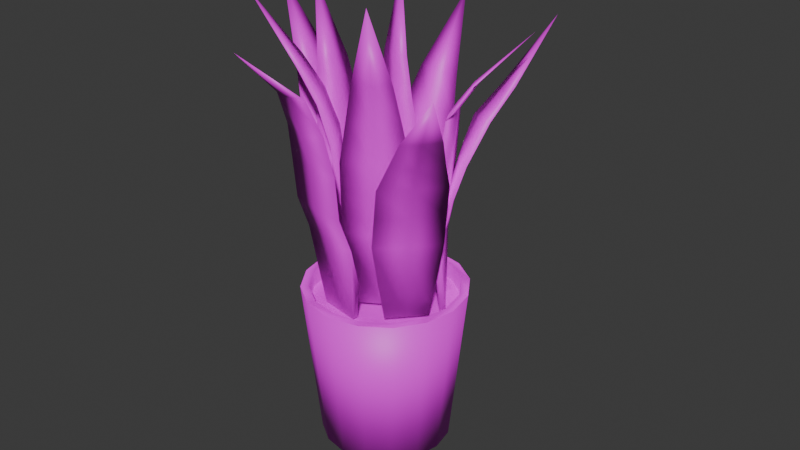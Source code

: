 # Source: Pot01.blend  (saved by Blender 4.5.90; exported with 4.5.12 LTS)
import bpy
from mathutils import Matrix  # noqa: F401  (used for matrix-valued properties, if any)

bpy.ops.wm.read_factory_settings(use_empty=True)
scene = bpy.context.scene
scene.name = 'Scene'

# ---- collections
col_collection = bpy.data.collections.new('Collection'); scene.collection.children.link(col_collection)

# ---- images (referenced by path relative to the original .blend; pixels are not part of the script)
import os
ASSET_DIR = os.environ.get("B2B_ASSET_DIR", "")  # directory of the original .blend (textures are referenced by path, not embedded)
HERE = os.path.dirname(os.path.abspath(__file__))  # packed textures are extracted next to this script under _unpacked/

def load_image(name, relpath, width, height, colorspace="sRGB"):
    """Load a texture the original file referenced (path relative to the .blend, or extracted next to this script)."""
    p = next((c for c in (os.path.join(HERE, relpath), os.path.join(ASSET_DIR, relpath)) if relpath and os.path.exists(c)), "")
    if p:
        img = bpy.data.images.load(p, check_existing=True)
        img.name = name
    else:  # same state as the original file: an image datablock whose file is absent (Cycles renders it pink)
        img = bpy.data.images.new(name, width, height)
        img.source = "FILE"
        img.filepath = "//" + (relpath or name)
    img.colorspace_settings.name = colorspace
    return img
img_atlas_v2_png = load_image('Atlas_v2.png', 'Atlas_v2.png', 1024, 1024, 'sRGB')
img_soiltexture_png_001 = load_image('SoilTexture.png.001', 'SoilTexture.png', 1024, 1024, 'Non-Color')

# ---- materials (node trees are filled in below, after node groups)
mat_snakeplant_leaf = bpy.data.materials.new('SnakePlant_leaf')
mat_snakeplant_leaf.roughness = 0.5
mat_flowerpot = bpy.data.materials.new('Flowerpot')
mat_flowerpot.roughness = 0.5
mat_soil = bpy.data.materials.new('Soil')
mat_soil.use_transparency_overlap = False
mat_soil.show_transparent_back = False
mat_soil.roughness = 0.5
mat_soil.specular_intensity = 0.0

# ---- material node trees
mat_snakeplant_leaf.use_nodes = True; mat_snakeplant_leaf.node_tree.nodes.clear()
_N = mat_snakeplant_leaf.node_tree.nodes; _L = mat_snakeplant_leaf.node_tree.links
n0 = _N.new('ShaderNodeBsdfPrincipled'); n0.name = 'Principled BSDF'; n0.location = (-200, 100)
n0.inputs[27].default_value = (0.0, 0.0, 0.0, 1.0)
n0.inputs[28].default_value = 1.0
n1 = _N.new('ShaderNodeOutputMaterial'); n1.name = 'Material Output'; n1.location = (200, 100)
n2 = _N.new('ShaderNodeNormalMap'); n2.name = 'Normal Map'; n2.location = (-600, -600)
n2.label = 'Normal/Map'
n2.inputs[0].default_value = 0.0
n3 = _N.new('ShaderNodeTexImage'); n3.name = 'Image Texture'; n3.location = (-600, 300)
n3.image = img_atlas_v2_png
_L.new(n0.outputs[0], n1.inputs[0])
_L.new(n2.outputs[0], n0.inputs[5])
_L.new(n3.outputs[0], n0.inputs[0])
n1.is_active_output = True
mat_flowerpot.use_nodes = True; mat_flowerpot.node_tree.nodes.clear()
_N = mat_flowerpot.node_tree.nodes; _L = mat_flowerpot.node_tree.links
n0 = _N.new('ShaderNodeBsdfPrincipled'); n0.name = 'Principled BSDF'; n0.location = (-200, 100)
n0.inputs[27].default_value = (0.0, 0.0, 0.0, 1.0)
n0.inputs[28].default_value = 1.0
n1 = _N.new('ShaderNodeOutputMaterial'); n1.name = 'Material Output'; n1.location = (200, 100)
n2 = _N.new('ShaderNodeNormalMap'); n2.name = 'Normal Map'; n2.location = (-600, -600)
n2.label = 'Normal/Map'
n2.inputs[0].default_value = 0.0
n3 = _N.new('ShaderNodeTexImage'); n3.name = 'Image Texture'; n3.location = (-600, 300)
n3.image = img_atlas_v2_png
_L.new(n0.outputs[0], n1.inputs[0])
_L.new(n2.outputs[0], n0.inputs[5])
_L.new(n3.outputs[0], n0.inputs[0])
n1.is_active_output = True
mat_soil.use_nodes = True; mat_soil.node_tree.nodes.clear()
_N = mat_soil.node_tree.nodes; _L = mat_soil.node_tree.links
n0 = _N.new('ShaderNodeBsdfPrincipled'); n0.name = 'Principled BSDF'; n0.location = (-200, 100)
n0.inputs[13].default_value = 0.0
n0.inputs[27].default_value = (0.0, 0.0, 0.0, 1.0)
n0.inputs[28].default_value = 1.0
n1 = _N.new('ShaderNodeOutputMaterial'); n1.name = 'Material Output'; n1.location = (200, 100)
n2 = _N.new('ShaderNodeNormalMap'); n2.name = 'Normal Map'; n2.location = (-600, -600)
n2.label = 'Normal/Map'
n2.inputs[0].default_value = 0.0
n3 = _N.new('ShaderNodeTexImage'); n3.name = 'Image Texture'; n3.location = (-600, 300)
n3.image = img_atlas_v2_png
n4 = _N.new('ShaderNodeTexImage'); n4.name = 'Image Texture.001'; n4.location = (-600, -300)
n4.image = img_soiltexture_png_001
_L.new(n0.outputs[0], n1.inputs[0])
_L.new(n3.outputs[0], n0.inputs[0])
n1.is_active_output = True

# ---- world
world_world = bpy.data.worlds.new('World'); scene.world = world_world
world_world.use_nodes = True; world_world.node_tree.nodes.clear()
_N = world_world.node_tree.nodes; _L = world_world.node_tree.links
n0 = _N.new('ShaderNodeOutputWorld'); n0.name = 'World Output'; n0.location = (200, 100)
n1 = _N.new('ShaderNodeBackground'); n1.name = 'Background'; n1.location = (-200, 100)
n1.inputs[0].default_value = (0.05088, 0.05088, 0.05088, 1.0)
_L.new(n1.outputs[0], n0.inputs[0])
n0.is_active_output = True
world_world.color = (0.05088, 0.05088, 0.05088)
world_world.sun_shadow_jitter_overblur = 0.0

# ---- meshes
me_cube_010 = bpy.data.meshes.new('Cube.010')
me_cube_010.from_pydata([(-0.06426, -0.4542, 0.008661), (0.007894, 0.4209, 0.2943), (-0.06426, -0.4542, -0.008661), (0.06426, -0.4542, 0.008661), (0.06426, -0.4542, -0.008661), (-0.1013, -0.2126, 0.03356), (-0.09824, 0.017, 0.07999), (-0.05242, 0.2322, 0.1707), (0.05701, 0.2322, 0.1707), (0.09461, 0.01735, 0.07859), (0.09868, -0.2126, 0.03358), (2.794e-09, -0.4542, -0.008661), (2.235e-09, -0.4542, 0.008661), (-0.001317, -0.2126, 0.04604), (-0.001726, 0.01621, 0.09129), (0.00228, 0.2322, 0.178), (-0.001332, -0.2128, 0.02046), (-0.001919, 0.0183, 0.06538), (0.002271, 0.2324, 0.1631), (-0.07599, 0.1301, 0.1158), (0.07514, 0.1305, 0.115), (-0.0005591, 0.1315, 0.1058), (-0.0003653, 0.1296, 0.125), (-0.09904, -0.1087, 0.07001), (0.09739, -0.1087, 0.06999), (-0.0008306, -0.1087, 0.0558), (-0.0008281, -0.1087, 0.08226), (-6.199e-05, -0.3368, -0.009719), (-0.08218, -0.3369, -0.002681), (0.08208, -0.3369, -0.002681)], [], [(8, 1, 15), (7, 15, 1), (11, 4, 3, 12), (12, 13, 5, 0), (26, 14, 6, 23), (22, 15, 7, 19), (4, 29, 10, 3), (27, 16, 10, 29), (25, 17, 9, 24), (21, 18, 8, 20), (0, 5, 28, 2), (19, 7, 18, 21), (23, 6, 17, 25), (28, 5, 16, 27), (20, 8, 15, 22), (24, 9, 14, 26), (3, 10, 13, 12), (2, 11, 12, 0), (8, 18, 1), (1, 18, 7), (9, 20, 22, 14), (6, 19, 21, 17), (17, 21, 20, 9), (14, 22, 19, 6), (10, 24, 26, 13), (5, 23, 25, 16), (16, 25, 24, 10), (13, 26, 23, 5), (2, 28, 27, 11), (11, 27, 29, 4)])
me_cube_010.polygons.foreach_set('use_smooth', [True] * 30)
_uv = me_cube_010.uv_layers.new(name='UVMap')
_uv.uv.foreach_set('vector', [0.7039, 0.1308, 0.6809, 0.1523, 0.6872, 0.1278, 0.6666, 0.1267, 0.6872, 0.1278, 0.6809, 0.1523, 0.717, 0.02823, 0.717, 0.02947, 0.7094, 0.02947, 0.7094, 0.02823, 0.698, 0.02569, 0.6955, 0.05721, 0.6561, 0.05635, 0.6722, 0.02507, 0.6924, 0.07598, 0.69, 0.09448, 0.6398, 0.09229, 0.6443, 0.07565, 0.6892, 0.1103, 0.6872, 0.1278, 0.6666, 0.1267, 0.6505, 0.1099, 0.717, 0.02947, 0.7149, 0.02981, 0.7127, 0.03016, 0.7094, 0.02947, 0.6967, 0.04145, 0.6955, 0.0572, 0.6561, 0.05642, 0.6641, 0.04075, 0.6924, 0.07597, 0.69, 0.09447, 0.6397, 0.09236, 0.6443, 0.07572, 0.6892, 0.1102, 0.6872, 0.1278, 0.6666, 0.1268, 0.6505, 0.11, 0.7094, 0.027, 0.7127, 0.02631, 0.7149, 0.02665, 0.717, 0.027, 0.7234, 0.1141, 0.7039, 0.1308, 0.6872, 0.1278, 0.6892, 0.1102, 0.7443, 0.07615, 0.7417, 0.09503, 0.69, 0.09447, 0.6924, 0.07597, 0.7295, 0.04266, 0.736, 0.05874, 0.6955, 0.0572, 0.6967, 0.04145, 0.7234, 0.114, 0.7039, 0.1308, 0.6872, 0.1278, 0.6892, 0.1103, 0.7443, 0.07608, 0.7417, 0.09496, 0.69, 0.09448, 0.6924, 0.07598, 0.7226, 0.02525, 0.736, 0.05866, 0.6955, 0.05721, 0.698, 0.02569, 0.717, 0.027, 0.717, 0.02823, 0.7094, 0.02823, 0.7094, 0.027, 0.6666, 0.1268, 0.6872, 0.1278, 0.6809, 0.1523, 0.6809, 0.1523, 0.6872, 0.1278, 0.7039, 0.1308, 0.7417, 0.09496, 0.7234, 0.114, 0.6892, 0.1103, 0.69, 0.09448, 0.7417, 0.09503, 0.7234, 0.1141, 0.6892, 0.1102, 0.69, 0.09447, 0.69, 0.09447, 0.6892, 0.1102, 0.6505, 0.11, 0.6397, 0.09236, 0.69, 0.09448, 0.6892, 0.1103, 0.6505, 0.1099, 0.6398, 0.09229, 0.736, 0.05866, 0.7443, 0.07608, 0.6924, 0.07598, 0.6955, 0.05721, 0.736, 0.05874, 0.7443, 0.07615, 0.6924, 0.07597, 0.6955, 0.0572, 0.6955, 0.0572, 0.6924, 0.07597, 0.6443, 0.07572, 0.6561, 0.05642, 0.6955, 0.05721, 0.6924, 0.07598, 0.6443, 0.07565, 0.6561, 0.05635, 0.7226, 0.02526, 0.7295, 0.04266, 0.6967, 0.04145, 0.698, 0.0257, 0.698, 0.0257, 0.6967, 0.04145, 0.6641, 0.04075, 0.6722, 0.02508])
me_cube_010.materials.append(mat_snakeplant_leaf)
me_cube_010.update()
me_cube_010.normals_split_custom_set([tuple(v) for v in zip(*[iter([0.9811, 0.1778, 0.0766, 0.02393, 0.8361, 0.548, 0.001642, -0.4935, 0.8698, -0.9713, 0.2155, 0.1005, 0.001642, -0.4935, 0.8698, 0.02393, 0.8361, 0.548, 9.389e-06, -0.7014, -0.7128, 0.5469, -0.6085, -0.575, 0.5523, -0.6334, 0.542, 0.0001417, -0.7536, 0.6574, 0.0001417, -0.7536, 0.6574, -0.0003234, -0.234, 0.9722, -0.9829, 0.1842, 0.002421, -0.556, -0.6405, 0.5297, 0.00235, -0.2002, 0.9798, 0.004653, -0.18, 0.9837, -0.9931, 0.1125, -0.0328, -0.9957, -0.03401, 0.08563, 0.004749, -0.3752, 0.9269, 0.001642, -0.4935, 0.8698, -0.9713, 0.2155, 0.1005, -0.9754, 0.2174, 0.03712, 0.5469, -0.6085, -0.575, 0.7249, 0.006753, -0.6889, 0.9821, 0.1884, 0.0007032, 0.5523, -0.6334, 0.542, 0.0003308, 0.1343, -0.9909, -0.0005172, 0.2884, -0.9575, 0.9821, 0.1884, 0.0007032, 0.7249, 0.006753, -0.6889, -0.001247, 0.2053, -0.9787, -0.006117, 0.2038, -0.979, 0.9923, 0.1138, -0.0486, 0.9959, -0.03026, 0.08509, -0.005746, 0.413, -0.9107, -0.001955, 0.5319, -0.8468, 0.9811, 0.1778, 0.0766, 0.9811, 0.1929, 0.01416, -0.556, -0.6405, 0.5297, -0.9829, 0.1842, 0.002421, -0.711, 0.0039, -0.7032, -0.5401, -0.6032, -0.587, -0.9754, 0.2174, 0.03712, -0.9713, 0.2155, 0.1005, -0.001955, 0.5319, -0.8468, -0.005746, 0.413, -0.9107, -0.9957, -0.03401, 0.08563, -0.9931, 0.1125, -0.0328, -0.006117, 0.2038, -0.979, -0.001247, 0.2053, -0.9787, -0.711, 0.0039, -0.7032, -0.9829, 0.1842, 0.002421, -0.0005172, 0.2884, -0.9575, 0.0003308, 0.1343, -0.9909, 0.9811, 0.1929, 0.01416, 0.9811, 0.1778, 0.0766, 0.001642, -0.4935, 0.8698, 0.004749, -0.3752, 0.9269, 0.9959, -0.03026, 0.08509, 0.9923, 0.1138, -0.0486, 0.004653, -0.18, 0.9837, 0.00235, -0.2002, 0.9798, 0.5523, -0.6334, 0.542, 0.9821, 0.1884, 0.0007032, -0.0003234, -0.234, 0.9722, 0.0001417, -0.7536, 0.6574, -0.5401, -0.6032, -0.587, 9.389e-06, -0.7014, -0.7128, 0.0001417, -0.7536, 0.6574, -0.556, -0.6405, 0.5297, 0.9811, 0.1778, 0.0766, -0.001955, 0.5319, -0.8468, 0.02393, 0.8361, 0.548, 0.02393, 0.8361, 0.548, -0.001955, 0.5319, -0.8468, -0.9713, 0.2155, 0.1005, 0.9923, 0.1138, -0.0486, 0.9811, 0.1929, 0.01416, 0.004749, -0.3752, 0.9269, 0.004653, -0.18, 0.9837, -0.9931, 0.1125, -0.0328, -0.9754, 0.2174, 0.03712, -0.005746, 0.413, -0.9107, -0.006117, 0.2038, -0.979, -0.006117, 0.2038, -0.979, -0.005746, 0.413, -0.9107, 0.9811, 0.1929, 0.01416, 0.9923, 0.1138, -0.0486, 0.004653, -0.18, 0.9837, 0.004749, -0.3752, 0.9269, -0.9754, 0.2174, 0.03712, -0.9931, 0.1125, -0.0328, 0.9821, 0.1884, 0.0007032, 0.9959, -0.03026, 0.08509, 0.00235, -0.2002, 0.9798, -0.0003234, -0.234, 0.9722, -0.9829, 0.1842, 0.002421, -0.9957, -0.03401, 0.08563, -0.001247, 0.2053, -0.9787, -0.0005172, 0.2884, -0.9575, -0.0005172, 0.2884, -0.9575, -0.001247, 0.2053, -0.9787, 0.9959, -0.03026, 0.08509, 0.9821, 0.1884, 0.0007032, -0.0003234, -0.234, 0.9722, 0.00235, -0.2002, 0.9798, -0.9957, -0.03401, 0.08563, -0.9829, 0.1842, 0.002421, -0.5401, -0.6032, -0.587, -0.711, 0.0039, -0.7032, 0.0003308, 0.1343, -0.9909, 9.389e-06, -0.7014, -0.7128, 9.389e-06, -0.7014, -0.7128, 0.0003308, 0.1343, -0.9909, 0.7249, 0.006753, -0.6889, 0.5469, -0.6085, -0.575])] * 3)])
me_cube_013 = bpy.data.meshes.new('Cube.013')
me_cube_013.from_pydata([(-0.06426, -0.4542, 0.008661), (-0.002409, 0.4707, 0.1777), (-0.06426, -0.4542, -0.008661), (0.06426, -0.4542, 0.008661), (0.06426, -0.4542, -0.008661), (-0.1013, -0.2126, 0.03356), (-0.09824, 0.017, 0.07999), (-0.05718, 0.2514, 0.1121), (0.05224, 0.2514, 0.1121), (0.09461, 0.01735, 0.07859), (0.09868, -0.2126, 0.03358), (2.794e-09, -0.4542, -0.008661), (2.235e-09, -0.4542, 0.008661), (-0.001317, -0.2126, 0.04604), (-0.001726, 0.01621, 0.09129), (-0.002484, 0.2514, 0.1194), (-0.001332, -0.2128, 0.02046), (-0.001919, 0.0183, 0.06538), (-0.002493, 0.2515, 0.1046), (-0.07766, 0.1344, 0.09235), (0.07347, 0.1347, 0.09148), (-0.00223, 0.1357, 0.08232), (-0.002036, 0.1339, 0.1015), (-0.09904, -0.1087, 0.07001), (0.09739, -0.1087, 0.06999), (-0.0008306, -0.1087, 0.0558), (-0.0008281, -0.1087, 0.08226), (-6.199e-05, -0.3368, -0.009719), (-0.08218, -0.3369, -0.002681), (0.08208, -0.3369, -0.002681)], [], [(8, 1, 15), (7, 15, 1), (11, 4, 3, 12), (12, 13, 5, 0), (26, 14, 6, 23), (22, 15, 7, 19), (4, 29, 10, 3), (27, 16, 10, 29), (25, 17, 9, 24), (21, 18, 8, 20), (0, 5, 28, 2), (19, 7, 18, 21), (23, 6, 17, 25), (28, 5, 16, 27), (20, 8, 15, 22), (24, 9, 14, 26), (3, 10, 13, 12), (2, 11, 12, 0), (8, 18, 1), (1, 18, 7), (9, 20, 22, 14), (6, 19, 21, 17), (17, 21, 20, 9), (14, 22, 19, 6), (10, 24, 26, 13), (5, 23, 25, 16), (16, 25, 24, 10), (13, 26, 23, 5), (2, 28, 27, 11), (11, 27, 29, 4)])
me_cube_013.polygons.foreach_set('use_smooth', [True] * 30)
_uv = me_cube_013.uv_layers.new(name='UVMap')
_uv.uv.foreach_set('vector', [0.7039, 0.1308, 0.6809, 0.1523, 0.6872, 0.1278, 0.6666, 0.1267, 0.6872, 0.1278, 0.6809, 0.1523, 0.717, 0.02823, 0.717, 0.02947, 0.7094, 0.02947, 0.7094, 0.02823, 0.698, 0.02569, 0.6955, 0.05721, 0.6561, 0.05635, 0.6722, 0.02507, 0.6924, 0.07598, 0.69, 0.09448, 0.6398, 0.09229, 0.6443, 0.07565, 0.6892, 0.1103, 0.6872, 0.1278, 0.6666, 0.1267, 0.6505, 0.1099, 0.717, 0.02947, 0.7149, 0.02981, 0.7127, 0.03016, 0.7094, 0.02947, 0.6967, 0.04145, 0.6955, 0.0572, 0.6561, 0.05642, 0.6641, 0.04075, 0.6924, 0.07597, 0.69, 0.09447, 0.6397, 0.09236, 0.6443, 0.07572, 0.6892, 0.1102, 0.6872, 0.1278, 0.6666, 0.1268, 0.6505, 0.11, 0.7094, 0.027, 0.7127, 0.02631, 0.7149, 0.02665, 0.717, 0.027, 0.7234, 0.1141, 0.7039, 0.1308, 0.6872, 0.1278, 0.6892, 0.1102, 0.7443, 0.07615, 0.7417, 0.09503, 0.69, 0.09447, 0.6924, 0.07597, 0.7295, 0.04266, 0.736, 0.05874, 0.6955, 0.0572, 0.6967, 0.04145, 0.7234, 0.114, 0.7039, 0.1308, 0.6872, 0.1278, 0.6892, 0.1103, 0.7443, 0.07608, 0.7417, 0.09496, 0.69, 0.09448, 0.6924, 0.07598, 0.7226, 0.02525, 0.736, 0.05866, 0.6955, 0.05721, 0.698, 0.02569, 0.717, 0.027, 0.717, 0.02823, 0.7094, 0.02823, 0.7094, 0.027, 0.6666, 0.1268, 0.6872, 0.1278, 0.6809, 0.1523, 0.6809, 0.1523, 0.6872, 0.1278, 0.7039, 0.1308, 0.7417, 0.09496, 0.7234, 0.114, 0.6892, 0.1103, 0.69, 0.09448, 0.7417, 0.09503, 0.7234, 0.1141, 0.6892, 0.1102, 0.69, 0.09447, 0.69, 0.09447, 0.6892, 0.1102, 0.6505, 0.11, 0.6397, 0.09236, 0.69, 0.09448, 0.6892, 0.1103, 0.6505, 0.1099, 0.6398, 0.09229, 0.736, 0.05866, 0.7443, 0.07608, 0.6924, 0.07598, 0.6955, 0.05721, 0.736, 0.05874, 0.7443, 0.07615, 0.6924, 0.07597, 0.6955, 0.0572, 0.6955, 0.0572, 0.6924, 0.07597, 0.6443, 0.07572, 0.6561, 0.05642, 0.6955, 0.05721, 0.6924, 0.07598, 0.6443, 0.07565, 0.6561, 0.05635, 0.7226, 0.02526, 0.7295, 0.04266, 0.6967, 0.04145, 0.698, 0.0257, 0.698, 0.0257, 0.6967, 0.04145, 0.6641, 0.04075, 0.6722, 0.02508])
me_cube_013.materials.append(mat_snakeplant_leaf)
me_cube_013.update()
me_cube_013.normals_split_custom_set([tuple(v) for v in zip(*[iter([0.9788, 0.2048, 0.01045, 0.0002848, 0.958, 0.2866, 0.001729, -0.2043, 0.9789, -0.9794, 0.2016, 0.01158, 0.001729, -0.2043, 0.9789, 0.0002848, 0.958, 0.2866, 9.391e-06, -0.7014, -0.7128, 0.5469, -0.6085, -0.575, 0.5523, -0.6334, 0.542, 0.0001417, -0.7536, 0.6574, 0.0001417, -0.7536, 0.6574, -0.0003234, -0.234, 0.9722, -0.9829, 0.1842, 0.00242, -0.556, -0.6405, 0.5297, 0.00235, -0.2002, 0.9798, 0.005051, -0.07883, 0.9969, -0.9957, 0.09131, 0.01335, -0.9957, -0.03401, 0.08563, 0.005207, -0.1176, 0.993, 0.001729, -0.2043, 0.9789, -0.9794, 0.2016, 0.01158, -0.9843, 0.1762, 0.0135, 0.5469, -0.6085, -0.575, 0.7249, 0.006753, -0.6889, 0.9821, 0.1884, 0.0007033, 0.5523, -0.6334, 0.542, 0.0003308, 0.1343, -0.9909, -0.0005172, 0.2884, -0.9575, 0.9821, 0.1884, 0.0007033, 0.7249, 0.006753, -0.6889, -0.001247, 0.2053, -0.9787, -0.005527, 0.1061, -0.9943, 0.9947, 0.1029, -0.0002999, 0.9959, -0.03026, 0.08509, -0.005312, 0.1639, -0.9865, -0.002196, 0.2529, -0.9675, 0.9788, 0.2048, 0.01045, 0.9831, 0.1832, 0.003226, -0.556, -0.6405, 0.5297, -0.9829, 0.1842, 0.00242, -0.711, 0.0039, -0.7032, -0.5401, -0.6032, -0.587, -0.9843, 0.1762, 0.0135, -0.9794, 0.2016, 0.01158, -0.002196, 0.2529, -0.9675, -0.005312, 0.1639, -0.9865, -0.9957, -0.03401, 0.08563, -0.9957, 0.09131, 0.01335, -0.005527, 0.1061, -0.9943, -0.001247, 0.2053, -0.9787, -0.711, 0.0039, -0.7032, -0.9829, 0.1842, 0.00242, -0.0005172, 0.2884, -0.9575, 0.0003308, 0.1343, -0.9909, 0.9831, 0.1832, 0.003226, 0.9788, 0.2048, 0.01045, 0.001729, -0.2043, 0.9789, 0.005207, -0.1176, 0.993, 0.9959, -0.03026, 0.08509, 0.9947, 0.1029, -0.0002999, 0.005051, -0.07883, 0.9969, 0.00235, -0.2002, 0.9798, 0.5523, -0.6334, 0.542, 0.9821, 0.1884, 0.0007033, -0.0003234, -0.234, 0.9722, 0.0001417, -0.7536, 0.6574, -0.5401, -0.6032, -0.587, 9.391e-06, -0.7014, -0.7128, 0.0001417, -0.7536, 0.6574, -0.556, -0.6405, 0.5297, 0.9788, 0.2048, 0.01045, -0.002196, 0.2529, -0.9675, 0.0002848, 0.958, 0.2866, 0.0002848, 0.958, 0.2866, -0.002196, 0.2529, -0.9675, -0.9794, 0.2016, 0.01158, 0.9947, 0.1029, -0.0002999, 0.9831, 0.1832, 0.003226, 0.005207, -0.1176, 0.993, 0.005051, -0.07883, 0.9969, -0.9957, 0.09131, 0.01335, -0.9843, 0.1762, 0.0135, -0.005312, 0.1639, -0.9865, -0.005527, 0.1061, -0.9943, -0.005527, 0.1061, -0.9943, -0.005312, 0.1639, -0.9865, 0.9831, 0.1832, 0.003226, 0.9947, 0.1029, -0.0002999, 0.005051, -0.07883, 0.9969, 0.005207, -0.1176, 0.993, -0.9843, 0.1762, 0.0135, -0.9957, 0.09131, 0.01335, 0.9821, 0.1884, 0.0007033, 0.9959, -0.03026, 0.08509, 0.00235, -0.2002, 0.9798, -0.0003234, -0.234, 0.9722, -0.9829, 0.1842, 0.00242, -0.9957, -0.03401, 0.08563, -0.001247, 0.2053, -0.9787, -0.0005172, 0.2884, -0.9575, -0.0005172, 0.2884, -0.9575, -0.001247, 0.2053, -0.9787, 0.9959, -0.03026, 0.08509, 0.9821, 0.1884, 0.0007033, -0.0003234, -0.234, 0.9722, 0.00235, -0.2002, 0.9798, -0.9957, -0.03401, 0.08563, -0.9829, 0.1842, 0.00242, -0.5401, -0.6032, -0.587, -0.711, 0.0039, -0.7032, 0.0003308, 0.1343, -0.9909, 9.391e-06, -0.7014, -0.7128, 9.391e-06, -0.7014, -0.7128, 0.0003308, 0.1343, -0.9909, 0.7249, 0.006753, -0.6889, 0.5469, -0.6085, -0.575])] * 3)])
me_cube_014 = bpy.data.meshes.new('Cube.014')
me_cube_014.from_pydata([(-0.06426, -0.4542, 0.008661), (0.03533, 0.362, 0.2936), (-0.06426, -0.4542, -0.008661), (0.06426, -0.4542, 0.008661), (0.06426, -0.4542, -0.008661), (-0.1013, -0.2126, 0.03356), (-0.09824, 0.017, 0.07999), (-0.04401, 0.218, 0.1507), (0.06542, 0.218, 0.1507), (0.09461, 0.01735, 0.07859), (0.09868, -0.2126, 0.03358), (2.794e-09, -0.4542, -0.008661), (2.235e-09, -0.4542, 0.008661), (-0.001317, -0.2126, 0.04604), (-0.001726, 0.01621, 0.09129), (0.01069, 0.218, 0.1579), (-0.001332, -0.2128, 0.02046), (-0.001919, 0.0183, 0.06538), (0.01068, 0.2181, 0.1431), (-0.07766, 0.1344, 0.09235), (0.07347, 0.1347, 0.09148), (-0.00223, 0.1357, 0.08232), (-0.002036, 0.1339, 0.1015), (-0.09904, -0.1087, 0.07001), (0.09739, -0.1087, 0.06999), (-0.0008306, -0.1087, 0.0558), (-0.0008281, -0.1087, 0.08226), (-6.199e-05, -0.3368, -0.009719), (-0.08218, -0.3369, -0.002681), (0.08208, -0.3369, -0.002681)], [], [(8, 1, 15), (7, 15, 1), (11, 4, 3, 12), (12, 13, 5, 0), (26, 14, 6, 23), (22, 15, 7, 19), (4, 29, 10, 3), (27, 16, 10, 29), (25, 17, 9, 24), (21, 18, 8, 20), (0, 5, 28, 2), (19, 7, 18, 21), (23, 6, 17, 25), (28, 5, 16, 27), (20, 8, 15, 22), (24, 9, 14, 26), (3, 10, 13, 12), (2, 11, 12, 0), (8, 18, 1), (1, 18, 7), (9, 20, 22, 14), (6, 19, 21, 17), (17, 21, 20, 9), (14, 22, 19, 6), (10, 24, 26, 13), (5, 23, 25, 16), (16, 25, 24, 10), (13, 26, 23, 5), (2, 28, 27, 11), (11, 27, 29, 4)])
me_cube_014.polygons.foreach_set('use_smooth', [True] * 30)
_uv = me_cube_014.uv_layers.new(name='UVMap')
_uv.uv.foreach_set('vector', [0.7039, 0.1308, 0.6809, 0.1523, 0.6872, 0.1278, 0.6666, 0.1267, 0.6872, 0.1278, 0.6809, 0.1523, 0.717, 0.02823, 0.717, 0.02947, 0.7094, 0.02947, 0.7094, 0.02823, 0.698, 0.02569, 0.6955, 0.05721, 0.6561, 0.05635, 0.6722, 0.02507, 0.6924, 0.07598, 0.69, 0.09448, 0.6398, 0.09229, 0.6443, 0.07565, 0.6892, 0.1103, 0.6872, 0.1278, 0.6666, 0.1267, 0.6505, 0.1099, 0.717, 0.02947, 0.7149, 0.02981, 0.7127, 0.03016, 0.7094, 0.02947, 0.6967, 0.04145, 0.6955, 0.0572, 0.6561, 0.05642, 0.6641, 0.04075, 0.6924, 0.07597, 0.69, 0.09447, 0.6397, 0.09236, 0.6443, 0.07572, 0.6892, 0.1102, 0.6872, 0.1278, 0.6666, 0.1268, 0.6505, 0.11, 0.7094, 0.027, 0.7127, 0.02631, 0.7149, 0.02665, 0.717, 0.027, 0.7234, 0.1141, 0.7039, 0.1308, 0.6872, 0.1278, 0.6892, 0.1102, 0.7443, 0.07615, 0.7417, 0.09503, 0.69, 0.09447, 0.6924, 0.07597, 0.7295, 0.04266, 0.736, 0.05874, 0.6955, 0.0572, 0.6967, 0.04145, 0.7234, 0.114, 0.7039, 0.1308, 0.6872, 0.1278, 0.6892, 0.1103, 0.7443, 0.07608, 0.7417, 0.09496, 0.69, 0.09448, 0.6924, 0.07598, 0.7226, 0.02525, 0.736, 0.05866, 0.6955, 0.05721, 0.698, 0.02569, 0.717, 0.027, 0.717, 0.02823, 0.7094, 0.02823, 0.7094, 0.027, 0.6666, 0.1268, 0.6872, 0.1278, 0.6809, 0.1523, 0.6809, 0.1523, 0.6872, 0.1278, 0.7039, 0.1308, 0.7417, 0.09496, 0.7234, 0.114, 0.6892, 0.1103, 0.69, 0.09448, 0.7417, 0.09503, 0.7234, 0.1141, 0.6892, 0.1102, 0.69, 0.09447, 0.69, 0.09447, 0.6892, 0.1102, 0.6505, 0.11, 0.6397, 0.09236, 0.69, 0.09448, 0.6892, 0.1103, 0.6505, 0.1099, 0.6398, 0.09229, 0.736, 0.05866, 0.7443, 0.07608, 0.6924, 0.07598, 0.6955, 0.05721, 0.736, 0.05874, 0.7443, 0.07615, 0.6924, 0.07597, 0.6955, 0.0572, 0.6955, 0.0572, 0.6924, 0.07597, 0.6443, 0.07572, 0.6561, 0.05642, 0.6955, 0.05721, 0.6924, 0.07598, 0.6443, 0.07565, 0.6561, 0.05635, 0.7226, 0.02526, 0.7295, 0.04266, 0.6967, 0.04145, 0.698, 0.0257, 0.698, 0.0257, 0.6967, 0.04145, 0.6641, 0.04075, 0.6722, 0.02508])
me_cube_014.materials.append(mat_snakeplant_leaf)
me_cube_014.update()
me_cube_014.normals_split_custom_set([tuple(v) for v in zip(*[iter([0.9874, 0.1478, 0.05737, 0.1152, 0.7051, 0.6997, 0.001381, -0.627, 0.779, -0.9287, 0.3163, 0.1935, 0.001381, -0.627, 0.779, 0.1152, 0.7051, 0.6997, 9.391e-06, -0.7014, -0.7128, 0.5469, -0.6085, -0.575, 0.5523, -0.6334, 0.542, 0.0001417, -0.7536, 0.6574, 0.0001417, -0.7536, 0.6574, -0.0003234, -0.234, 0.9722, -0.9829, 0.1842, 0.00242, -0.556, -0.6405, 0.5297, 0.00235, -0.2002, 0.9798, 0.005051, -0.07883, 0.9969, -0.9957, 0.09131, 0.01335, -0.9957, -0.03401, 0.08563, 0.0003285, -0.3366, 0.9417, 0.001381, -0.627, 0.779, -0.9287, 0.3163, 0.1935, -0.9527, 0.3014, -0.03992, 0.5469, -0.6085, -0.575, 0.7249, 0.006753, -0.6889, 0.9821, 0.1884, 0.0007033, 0.5523, -0.6334, 0.542, 0.0003308, 0.1343, -0.9909, -0.0005172, 0.2884, -0.9575, 0.9821, 0.1884, 0.0007033, 0.7249, 0.006753, -0.6889, -0.001247, 0.2053, -0.9787, -0.005527, 0.1061, -0.9943, 0.9947, 0.1029, -0.0002999, 0.9959, -0.03026, 0.08509, -0.009696, 0.3731, -0.9277, -0.0003152, 0.6573, -0.7536, 0.9874, 0.1478, 0.05737, 0.9695, 0.2264, -0.09348, -0.556, -0.6405, 0.5297, -0.9829, 0.1842, 0.00242, -0.711, 0.0039, -0.7032, -0.5401, -0.6032, -0.587, -0.9527, 0.3014, -0.03992, -0.9287, 0.3163, 0.1935, -0.0003152, 0.6573, -0.7536, -0.009696, 0.3731, -0.9277, -0.9957, -0.03401, 0.08563, -0.9957, 0.09131, 0.01335, -0.005527, 0.1061, -0.9943, -0.001247, 0.2053, -0.9787, -0.711, 0.0039, -0.7032, -0.9829, 0.1842, 0.00242, -0.0005172, 0.2884, -0.9575, 0.0003308, 0.1343, -0.9909, 0.9695, 0.2264, -0.09348, 0.9874, 0.1478, 0.05737, 0.001381, -0.627, 0.779, 0.0003285, -0.3366, 0.9417, 0.9959, -0.03026, 0.08509, 0.9947, 0.1029, -0.0002999, 0.005051, -0.07883, 0.9969, 0.00235, -0.2002, 0.9798, 0.5523, -0.6334, 0.542, 0.9821, 0.1884, 0.0007033, -0.0003234, -0.234, 0.9722, 0.0001417, -0.7536, 0.6574, -0.5401, -0.6032, -0.587, 9.391e-06, -0.7014, -0.7128, 0.0001417, -0.7536, 0.6574, -0.556, -0.6405, 0.5297, 0.9874, 0.1478, 0.05737, -0.0003152, 0.6573, -0.7536, 0.1152, 0.7051, 0.6997, 0.1152, 0.7051, 0.6997, -0.0003152, 0.6573, -0.7536, -0.9287, 0.3163, 0.1935, 0.9947, 0.1029, -0.0002999, 0.9695, 0.2264, -0.09348, 0.0003285, -0.3366, 0.9417, 0.005051, -0.07883, 0.9969, -0.9957, 0.09131, 0.01335, -0.9527, 0.3014, -0.03992, -0.009696, 0.3731, -0.9277, -0.005527, 0.1061, -0.9943, -0.005527, 0.1061, -0.9943, -0.009696, 0.3731, -0.9277, 0.9695, 0.2264, -0.09348, 0.9947, 0.1029, -0.0002999, 0.005051, -0.07883, 0.9969, 0.0003285, -0.3366, 0.9417, -0.9527, 0.3014, -0.03992, -0.9957, 0.09131, 0.01335, 0.9821, 0.1884, 0.0007033, 0.9959, -0.03026, 0.08509, 0.00235, -0.2002, 0.9798, -0.0003234, -0.234, 0.9722, -0.9829, 0.1842, 0.00242, -0.9957, -0.03401, 0.08563, -0.001247, 0.2053, -0.9787, -0.0005172, 0.2884, -0.9575, -0.0005172, 0.2884, -0.9575, -0.001247, 0.2053, -0.9787, 0.9959, -0.03026, 0.08509, 0.9821, 0.1884, 0.0007033, -0.0003234, -0.234, 0.9722, 0.00235, -0.2002, 0.9798, -0.9957, -0.03401, 0.08563, -0.9829, 0.1842, 0.00242, -0.5401, -0.6032, -0.587, -0.711, 0.0039, -0.7032, 0.0003308, 0.1343, -0.9909, 9.391e-06, -0.7014, -0.7128, 9.391e-06, -0.7014, -0.7128, 0.0003308, 0.1343, -0.9909, 0.7249, 0.006753, -0.6889, 0.5469, -0.6085, -0.575])] * 3)])
me_cube_015 = bpy.data.meshes.new('Cube.015')
me_cube_015.from_pydata([(-0.06426, -0.4542, 0.008661), (-0.002409, 0.4707, 0.1777), (-0.06426, -0.4542, -0.008661), (0.06426, -0.4542, 0.008661), (0.06426, -0.4542, -0.008661), (-0.1013, -0.2126, 0.03356), (-0.09824, 0.017, 0.07999), (-0.05718, 0.2514, 0.1121), (0.05224, 0.2514, 0.1121), (0.09461, 0.01735, 0.07859), (0.09868, -0.2126, 0.03358), (2.794e-09, -0.4542, -0.008661), (2.235e-09, -0.4542, 0.008661), (-0.001317, -0.2126, 0.04604), (-0.001726, 0.01621, 0.09129), (-0.002484, 0.2514, 0.1194), (-0.001332, -0.2128, 0.02046), (-0.001919, 0.0183, 0.06538), (-0.002493, 0.2515, 0.1046), (-0.07766, 0.1344, 0.09235), (0.07347, 0.1347, 0.09148), (-0.00223, 0.1357, 0.08232), (-0.002036, 0.1339, 0.1015), (-0.09904, -0.1087, 0.07001), (0.09739, -0.1087, 0.06999), (-0.0008306, -0.1087, 0.0558), (-0.0008281, -0.1087, 0.08226), (-6.199e-05, -0.3368, -0.009719), (-0.08218, -0.3369, -0.002681), (0.08208, -0.3369, -0.002681)], [], [(8, 1, 15), (7, 15, 1), (11, 4, 3, 12), (12, 13, 5, 0), (26, 14, 6, 23), (22, 15, 7, 19), (4, 29, 10, 3), (27, 16, 10, 29), (25, 17, 9, 24), (21, 18, 8, 20), (0, 5, 28, 2), (19, 7, 18, 21), (23, 6, 17, 25), (28, 5, 16, 27), (20, 8, 15, 22), (24, 9, 14, 26), (3, 10, 13, 12), (2, 11, 12, 0), (8, 18, 1), (1, 18, 7), (9, 20, 22, 14), (6, 19, 21, 17), (17, 21, 20, 9), (14, 22, 19, 6), (10, 24, 26, 13), (5, 23, 25, 16), (16, 25, 24, 10), (13, 26, 23, 5), (2, 28, 27, 11), (11, 27, 29, 4)])
me_cube_015.polygons.foreach_set('use_smooth', [True] * 30)
_uv = me_cube_015.uv_layers.new(name='UVMap')
_uv.uv.foreach_set('vector', [0.7039, 0.1308, 0.6809, 0.1523, 0.6872, 0.1278, 0.6666, 0.1267, 0.6872, 0.1278, 0.6809, 0.1523, 0.717, 0.02823, 0.717, 0.02947, 0.7094, 0.02947, 0.7094, 0.02823, 0.698, 0.02569, 0.6955, 0.05721, 0.6561, 0.05635, 0.6722, 0.02507, 0.6924, 0.07598, 0.69, 0.09448, 0.6398, 0.09229, 0.6443, 0.07565, 0.6892, 0.1103, 0.6872, 0.1278, 0.6666, 0.1267, 0.6505, 0.1099, 0.717, 0.02947, 0.7149, 0.02981, 0.7127, 0.03016, 0.7094, 0.02947, 0.6967, 0.04145, 0.6955, 0.0572, 0.6561, 0.05642, 0.6641, 0.04075, 0.6924, 0.07597, 0.69, 0.09447, 0.6397, 0.09236, 0.6443, 0.07572, 0.6892, 0.1102, 0.6872, 0.1278, 0.6666, 0.1268, 0.6505, 0.11, 0.7094, 0.027, 0.7127, 0.02631, 0.7149, 0.02665, 0.717, 0.027, 0.7234, 0.1141, 0.7039, 0.1308, 0.6872, 0.1278, 0.6892, 0.1102, 0.7443, 0.07615, 0.7417, 0.09503, 0.69, 0.09447, 0.6924, 0.07597, 0.7295, 0.04266, 0.736, 0.05874, 0.6955, 0.0572, 0.6967, 0.04145, 0.7234, 0.114, 0.7039, 0.1308, 0.6872, 0.1278, 0.6892, 0.1103, 0.7443, 0.07608, 0.7417, 0.09496, 0.69, 0.09448, 0.6924, 0.07598, 0.7226, 0.02525, 0.736, 0.05866, 0.6955, 0.05721, 0.698, 0.02569, 0.717, 0.027, 0.717, 0.02823, 0.7094, 0.02823, 0.7094, 0.027, 0.6666, 0.1268, 0.6872, 0.1278, 0.6809, 0.1523, 0.6809, 0.1523, 0.6872, 0.1278, 0.7039, 0.1308, 0.7417, 0.09496, 0.7234, 0.114, 0.6892, 0.1103, 0.69, 0.09448, 0.7417, 0.09503, 0.7234, 0.1141, 0.6892, 0.1102, 0.69, 0.09447, 0.69, 0.09447, 0.6892, 0.1102, 0.6505, 0.11, 0.6397, 0.09236, 0.69, 0.09448, 0.6892, 0.1103, 0.6505, 0.1099, 0.6398, 0.09229, 0.736, 0.05866, 0.7443, 0.07608, 0.6924, 0.07598, 0.6955, 0.05721, 0.736, 0.05874, 0.7443, 0.07615, 0.6924, 0.07597, 0.6955, 0.0572, 0.6955, 0.0572, 0.6924, 0.07597, 0.6443, 0.07572, 0.6561, 0.05642, 0.6955, 0.05721, 0.6924, 0.07598, 0.6443, 0.07565, 0.6561, 0.05635, 0.7226, 0.02526, 0.7295, 0.04266, 0.6967, 0.04145, 0.698, 0.0257, 0.698, 0.0257, 0.6967, 0.04145, 0.6641, 0.04075, 0.6722, 0.02508])
me_cube_015.materials.append(mat_snakeplant_leaf)
me_cube_015.update()
me_cube_015.normals_split_custom_set([tuple(v) for v in zip(*[iter([0.9788, 0.2048, 0.01045, 0.0002848, 0.958, 0.2866, 0.001729, -0.2043, 0.9789, -0.9794, 0.2016, 0.01158, 0.001729, -0.2043, 0.9789, 0.0002848, 0.958, 0.2866, 9.391e-06, -0.7014, -0.7128, 0.5469, -0.6085, -0.575, 0.5523, -0.6334, 0.542, 0.0001417, -0.7536, 0.6574, 0.0001417, -0.7536, 0.6574, -0.0003234, -0.234, 0.9722, -0.9829, 0.1842, 0.00242, -0.556, -0.6405, 0.5297, 0.00235, -0.2002, 0.9798, 0.005051, -0.07883, 0.9969, -0.9957, 0.09131, 0.01335, -0.9957, -0.03401, 0.08563, 0.005207, -0.1176, 0.993, 0.001729, -0.2043, 0.9789, -0.9794, 0.2016, 0.01158, -0.9843, 0.1762, 0.0135, 0.5469, -0.6085, -0.575, 0.7249, 0.006753, -0.6889, 0.9821, 0.1884, 0.0007033, 0.5523, -0.6334, 0.542, 0.0003308, 0.1343, -0.9909, -0.0005172, 0.2884, -0.9575, 0.9821, 0.1884, 0.0007033, 0.7249, 0.006753, -0.6889, -0.001247, 0.2053, -0.9787, -0.005527, 0.1061, -0.9943, 0.9947, 0.1029, -0.0002999, 0.9959, -0.03026, 0.08509, -0.005312, 0.1639, -0.9865, -0.002196, 0.2529, -0.9675, 0.9788, 0.2048, 0.01045, 0.9831, 0.1832, 0.003226, -0.556, -0.6405, 0.5297, -0.9829, 0.1842, 0.00242, -0.711, 0.0039, -0.7032, -0.5401, -0.6032, -0.587, -0.9843, 0.1762, 0.0135, -0.9794, 0.2016, 0.01158, -0.002196, 0.2529, -0.9675, -0.005312, 0.1639, -0.9865, -0.9957, -0.03401, 0.08563, -0.9957, 0.09131, 0.01335, -0.005527, 0.1061, -0.9943, -0.001247, 0.2053, -0.9787, -0.711, 0.0039, -0.7032, -0.9829, 0.1842, 0.00242, -0.0005172, 0.2884, -0.9575, 0.0003308, 0.1343, -0.9909, 0.9831, 0.1832, 0.003226, 0.9788, 0.2048, 0.01045, 0.001729, -0.2043, 0.9789, 0.005207, -0.1176, 0.993, 0.9959, -0.03026, 0.08509, 0.9947, 0.1029, -0.0002999, 0.005051, -0.07883, 0.9969, 0.00235, -0.2002, 0.9798, 0.5523, -0.6334, 0.542, 0.9821, 0.1884, 0.0007033, -0.0003234, -0.234, 0.9722, 0.0001417, -0.7536, 0.6574, -0.5401, -0.6032, -0.587, 9.391e-06, -0.7014, -0.7128, 0.0001417, -0.7536, 0.6574, -0.556, -0.6405, 0.5297, 0.9788, 0.2048, 0.01045, -0.002196, 0.2529, -0.9675, 0.0002848, 0.958, 0.2866, 0.0002848, 0.958, 0.2866, -0.002196, 0.2529, -0.9675, -0.9794, 0.2016, 0.01158, 0.9947, 0.1029, -0.0002999, 0.9831, 0.1832, 0.003226, 0.005207, -0.1176, 0.993, 0.005051, -0.07883, 0.9969, -0.9957, 0.09131, 0.01335, -0.9843, 0.1762, 0.0135, -0.005312, 0.1639, -0.9865, -0.005527, 0.1061, -0.9943, -0.005527, 0.1061, -0.9943, -0.005312, 0.1639, -0.9865, 0.9831, 0.1832, 0.003226, 0.9947, 0.1029, -0.0002999, 0.005051, -0.07883, 0.9969, 0.005207, -0.1176, 0.993, -0.9843, 0.1762, 0.0135, -0.9957, 0.09131, 0.01335, 0.9821, 0.1884, 0.0007033, 0.9959, -0.03026, 0.08509, 0.00235, -0.2002, 0.9798, -0.0003234, -0.234, 0.9722, -0.9829, 0.1842, 0.00242, -0.9957, -0.03401, 0.08563, -0.001247, 0.2053, -0.9787, -0.0005172, 0.2884, -0.9575, -0.0005172, 0.2884, -0.9575, -0.001247, 0.2053, -0.9787, 0.9959, -0.03026, 0.08509, 0.9821, 0.1884, 0.0007033, -0.0003234, -0.234, 0.9722, 0.00235, -0.2002, 0.9798, -0.9957, -0.03401, 0.08563, -0.9829, 0.1842, 0.00242, -0.5401, -0.6032, -0.587, -0.711, 0.0039, -0.7032, 0.0003308, 0.1343, -0.9909, 9.391e-06, -0.7014, -0.7128, 9.391e-06, -0.7014, -0.7128, 0.0003308, 0.1343, -0.9909, 0.7249, 0.006753, -0.6889, 0.5469, -0.6085, -0.575])] * 3)])
me_cube_017 = bpy.data.meshes.new('Cube.017')
me_cube_017.from_pydata([(-0.06426, -0.4542, 0.008661), (-0.002409, 0.4707, 0.1777), (-0.06426, -0.4542, -0.008661), (0.06426, -0.4542, 0.008661), (0.06426, -0.4542, -0.008661), (-0.1013, -0.2126, 0.03356), (-0.09824, 0.017, 0.07999), (-0.05718, 0.2514, 0.1121), (0.05224, 0.2514, 0.1121), (0.09461, 0.01735, 0.07859), (0.09868, -0.2126, 0.03358), (2.794e-09, -0.4542, -0.008661), (2.235e-09, -0.4542, 0.008661), (-0.001317, -0.2126, 0.04604), (-0.001726, 0.01621, 0.09129), (-0.002484, 0.2514, 0.1194), (-0.001332, -0.2128, 0.02046), (-0.001919, 0.0183, 0.06538), (-0.002493, 0.2515, 0.1046), (-0.07766, 0.1344, 0.09235), (0.07347, 0.1347, 0.09148), (-0.00223, 0.1357, 0.08232), (-0.002036, 0.1339, 0.1015), (-0.09904, -0.1087, 0.07001), (0.09739, -0.1087, 0.06999), (-0.0008306, -0.1087, 0.0558), (-0.0008281, -0.1087, 0.08226), (-6.199e-05, -0.3368, -0.009719), (-0.08218, -0.3369, -0.002681), (0.08208, -0.3369, -0.002681)], [], [(8, 1, 15), (7, 15, 1), (11, 4, 3, 12), (12, 13, 5, 0), (26, 14, 6, 23), (22, 15, 7, 19), (4, 29, 10, 3), (27, 16, 10, 29), (25, 17, 9, 24), (21, 18, 8, 20), (0, 5, 28, 2), (19, 7, 18, 21), (23, 6, 17, 25), (28, 5, 16, 27), (20, 8, 15, 22), (24, 9, 14, 26), (3, 10, 13, 12), (2, 11, 12, 0), (8, 18, 1), (1, 18, 7), (9, 20, 22, 14), (6, 19, 21, 17), (17, 21, 20, 9), (14, 22, 19, 6), (10, 24, 26, 13), (5, 23, 25, 16), (16, 25, 24, 10), (13, 26, 23, 5), (2, 28, 27, 11), (11, 27, 29, 4)])
me_cube_017.polygons.foreach_set('use_smooth', [True] * 30)
_uv = me_cube_017.uv_layers.new(name='UVMap')
_uv.uv.foreach_set('vector', [0.7039, 0.1308, 0.6809, 0.1523, 0.6872, 0.1278, 0.6666, 0.1267, 0.6872, 0.1278, 0.6809, 0.1523, 0.717, 0.02823, 0.717, 0.02947, 0.7094, 0.02947, 0.7094, 0.02823, 0.698, 0.02569, 0.6955, 0.05721, 0.6561, 0.05635, 0.6722, 0.02507, 0.6924, 0.07598, 0.69, 0.09448, 0.6398, 0.09229, 0.6443, 0.07565, 0.6892, 0.1103, 0.6872, 0.1278, 0.6666, 0.1267, 0.6505, 0.1099, 0.717, 0.02947, 0.7149, 0.02981, 0.7127, 0.03016, 0.7094, 0.02947, 0.6967, 0.04145, 0.6955, 0.0572, 0.6561, 0.05642, 0.6641, 0.04075, 0.6924, 0.07597, 0.69, 0.09447, 0.6397, 0.09236, 0.6443, 0.07572, 0.6892, 0.1102, 0.6872, 0.1278, 0.6666, 0.1268, 0.6505, 0.11, 0.7094, 0.027, 0.7127, 0.02631, 0.7149, 0.02665, 0.717, 0.027, 0.7234, 0.1141, 0.7039, 0.1308, 0.6872, 0.1278, 0.6892, 0.1102, 0.7443, 0.07615, 0.7417, 0.09503, 0.69, 0.09447, 0.6924, 0.07597, 0.7295, 0.04266, 0.736, 0.05874, 0.6955, 0.0572, 0.6967, 0.04145, 0.7234, 0.114, 0.7039, 0.1308, 0.6872, 0.1278, 0.6892, 0.1103, 0.7443, 0.07608, 0.7417, 0.09496, 0.69, 0.09448, 0.6924, 0.07598, 0.7226, 0.02525, 0.736, 0.05866, 0.6955, 0.05721, 0.698, 0.02569, 0.717, 0.027, 0.717, 0.02823, 0.7094, 0.02823, 0.7094, 0.027, 0.6666, 0.1268, 0.6872, 0.1278, 0.6809, 0.1523, 0.6809, 0.1523, 0.6872, 0.1278, 0.7039, 0.1308, 0.7417, 0.09496, 0.7234, 0.114, 0.6892, 0.1103, 0.69, 0.09448, 0.7417, 0.09503, 0.7234, 0.1141, 0.6892, 0.1102, 0.69, 0.09447, 0.69, 0.09447, 0.6892, 0.1102, 0.6505, 0.11, 0.6397, 0.09236, 0.69, 0.09448, 0.6892, 0.1103, 0.6505, 0.1099, 0.6398, 0.09229, 0.736, 0.05866, 0.7443, 0.07608, 0.6924, 0.07598, 0.6955, 0.05721, 0.736, 0.05874, 0.7443, 0.07615, 0.6924, 0.07597, 0.6955, 0.0572, 0.6955, 0.0572, 0.6924, 0.07597, 0.6443, 0.07572, 0.6561, 0.05642, 0.6955, 0.05721, 0.6924, 0.07598, 0.6443, 0.07565, 0.6561, 0.05635, 0.7226, 0.02526, 0.7295, 0.04266, 0.6967, 0.04145, 0.698, 0.0257, 0.698, 0.0257, 0.6967, 0.04145, 0.6641, 0.04075, 0.6722, 0.02508])
me_cube_017.materials.append(mat_snakeplant_leaf)
me_cube_017.update()
me_cube_017.normals_split_custom_set([tuple(v) for v in zip(*[iter([0.9788, 0.2048, 0.01045, 0.0002844, 0.958, 0.2866, 0.001729, -0.2043, 0.9789, -0.9794, 0.2016, 0.01158, 0.001729, -0.2043, 0.9789, 0.0002844, 0.958, 0.2866, 9.387e-06, -0.7014, -0.7128, 0.5469, -0.6085, -0.575, 0.5523, -0.6334, 0.542, 0.0001417, -0.7536, 0.6574, 0.0001417, -0.7536, 0.6574, -0.0003234, -0.234, 0.9722, -0.9829, 0.1842, 0.002421, -0.556, -0.6405, 0.5297, 0.00235, -0.2002, 0.9798, 0.005051, -0.07883, 0.9969, -0.9957, 0.09131, 0.01335, -0.9957, -0.03401, 0.08563, 0.005207, -0.1176, 0.993, 0.001729, -0.2043, 0.9789, -0.9794, 0.2016, 0.01158, -0.9843, 0.1762, 0.0135, 0.5469, -0.6085, -0.575, 0.7249, 0.006753, -0.6889, 0.9821, 0.1884, 0.0007033, 0.5523, -0.6334, 0.542, 0.0003308, 0.1343, -0.9909, -0.0005172, 0.2884, -0.9575, 0.9821, 0.1884, 0.0007033, 0.7249, 0.006753, -0.6889, -0.001247, 0.2053, -0.9787, -0.005527, 0.1061, -0.9943, 0.9947, 0.1029, -0.0003001, 0.9959, -0.03026, 0.08509, -0.005312, 0.1639, -0.9865, -0.002196, 0.2529, -0.9675, 0.9788, 0.2048, 0.01045, 0.9831, 0.1832, 0.003226, -0.556, -0.6405, 0.5297, -0.9829, 0.1842, 0.002421, -0.711, 0.0039, -0.7032, -0.5401, -0.6032, -0.587, -0.9843, 0.1762, 0.0135, -0.9794, 0.2016, 0.01158, -0.002196, 0.2529, -0.9675, -0.005312, 0.1639, -0.9865, -0.9957, -0.03401, 0.08563, -0.9957, 0.09131, 0.01335, -0.005527, 0.1061, -0.9943, -0.001247, 0.2053, -0.9787, -0.711, 0.0039, -0.7032, -0.9829, 0.1842, 0.002421, -0.0005172, 0.2884, -0.9575, 0.0003308, 0.1343, -0.9909, 0.9831, 0.1832, 0.003226, 0.9788, 0.2048, 0.01045, 0.001729, -0.2043, 0.9789, 0.005207, -0.1176, 0.993, 0.9959, -0.03026, 0.08509, 0.9947, 0.1029, -0.0003001, 0.005051, -0.07883, 0.9969, 0.00235, -0.2002, 0.9798, 0.5523, -0.6334, 0.542, 0.9821, 0.1884, 0.0007033, -0.0003234, -0.234, 0.9722, 0.0001417, -0.7536, 0.6574, -0.5401, -0.6032, -0.587, 9.387e-06, -0.7014, -0.7128, 0.0001417, -0.7536, 0.6574, -0.556, -0.6405, 0.5297, 0.9788, 0.2048, 0.01045, -0.002196, 0.2529, -0.9675, 0.0002844, 0.958, 0.2866, 0.0002844, 0.958, 0.2866, -0.002196, 0.2529, -0.9675, -0.9794, 0.2016, 0.01158, 0.9947, 0.1029, -0.0003001, 0.9831, 0.1832, 0.003226, 0.005207, -0.1176, 0.993, 0.005051, -0.07883, 0.9969, -0.9957, 0.09131, 0.01335, -0.9843, 0.1762, 0.0135, -0.005312, 0.1639, -0.9865, -0.005527, 0.1061, -0.9943, -0.005527, 0.1061, -0.9943, -0.005312, 0.1639, -0.9865, 0.9831, 0.1832, 0.003226, 0.9947, 0.1029, -0.0003001, 0.005051, -0.07883, 0.9969, 0.005207, -0.1176, 0.993, -0.9843, 0.1762, 0.0135, -0.9957, 0.09131, 0.01335, 0.9821, 0.1884, 0.0007033, 0.9959, -0.03026, 0.08509, 0.00235, -0.2002, 0.9798, -0.0003234, -0.234, 0.9722, -0.9829, 0.1842, 0.002421, -0.9957, -0.03401, 0.08563, -0.001247, 0.2053, -0.9787, -0.0005172, 0.2884, -0.9575, -0.0005172, 0.2884, -0.9575, -0.001247, 0.2053, -0.9787, 0.9959, -0.03026, 0.08509, 0.9821, 0.1884, 0.0007033, -0.0003234, -0.234, 0.9722, 0.00235, -0.2002, 0.9798, -0.9957, -0.03401, 0.08563, -0.9829, 0.1842, 0.002421, -0.5401, -0.6032, -0.587, -0.711, 0.0039, -0.7032, 0.0003308, 0.1343, -0.9909, 9.387e-06, -0.7014, -0.7128, 9.387e-06, -0.7014, -0.7128, 0.0003308, 0.1343, -0.9909, 0.7249, 0.006753, -0.6889, 0.5469, -0.6085, -0.575])] * 3)])
me_cube_060 = bpy.data.meshes.new('Cube.060')
me_cube_060.from_pydata([(-0.06426, -0.4542, 0.008661), (0.002281, 0.4467, 0.2429), (-0.06426, -0.4542, -0.008661), (0.06426, -0.4542, 0.008661), (0.06426, -0.4542, -0.008661), (-0.1013, -0.2126, 0.03356), (-0.09807, 0.01573, 0.08233), (-0.05562, 0.2452, 0.1339), (0.05464, 0.2389, 0.1455), (0.09454, 0.01199, 0.07762), (0.09868, -0.2126, 0.03358), (2.384e-08, -0.4542, -0.008661), (2.384e-08, -0.4542, 0.008661), (-0.001317, -0.2126, 0.04604), (-0.001813, 0.009999, 0.09009), (-8.543e-05, 0.2384, 0.1527), (-0.001332, -0.2128, 0.02046), (-0.001895, 0.016, 0.0657), (-8.18e-05, 0.2408, 0.1381), (-0.07714, 0.1323, 0.09965), (0.07464, 0.1264, 0.1078), (-0.001035, 0.1295, 0.09893), (-0.0008763, 0.1248, 0.1177), (-0.09904, -0.1087, 0.07001), (0.09727, -0.1084, 0.06836), (-0.0008389, -0.1087, 0.05568), (-0.0009544, -0.1084, 0.08051), (-6.197e-05, -0.3368, -0.009719), (-0.08218, -0.3369, -0.002681), (0.08208, -0.3369, -0.002681)], [], [(8, 1, 15), (7, 15, 1), (11, 4, 3, 12), (12, 13, 5, 0), (26, 14, 6, 23), (22, 15, 7, 19), (4, 29, 10, 3), (27, 16, 10, 29), (25, 17, 9, 24), (21, 18, 8, 20), (0, 5, 28, 2), (19, 7, 18, 21), (23, 6, 17, 25), (28, 5, 16, 27), (20, 8, 15, 22), (24, 9, 14, 26), (3, 10, 13, 12), (2, 11, 12, 0), (8, 18, 1), (1, 18, 7), (9, 20, 22, 14), (6, 19, 21, 17), (17, 21, 20, 9), (14, 22, 19, 6), (10, 24, 26, 13), (5, 23, 25, 16), (16, 25, 24, 10), (13, 26, 23, 5), (2, 28, 27, 11), (11, 27, 29, 4)])
me_cube_060.polygons.foreach_set('use_smooth', [True] * 30)
_uv = me_cube_060.uv_layers.new(name='UVMap')
_uv.uv.foreach_set('vector', [0.7039, 0.1308, 0.6809, 0.1523, 0.6872, 0.1278, 0.6666, 0.1267, 0.6872, 0.1278, 0.6809, 0.1523, 0.717, 0.02823, 0.717, 0.02947, 0.7094, 0.02947, 0.7094, 0.02823, 0.698, 0.02569, 0.6955, 0.05721, 0.6561, 0.05635, 0.6722, 0.02507, 0.6924, 0.07598, 0.69, 0.09448, 0.6398, 0.09229, 0.6443, 0.07565, 0.6892, 0.1103, 0.6872, 0.1278, 0.6666, 0.1267, 0.6505, 0.1099, 0.717, 0.02947, 0.7149, 0.02981, 0.7127, 0.03016, 0.7094, 0.02947, 0.6967, 0.04145, 0.6955, 0.0572, 0.6561, 0.05642, 0.6641, 0.04075, 0.6924, 0.07597, 0.69, 0.09447, 0.6397, 0.09236, 0.6443, 0.07572, 0.6892, 0.1102, 0.6872, 0.1278, 0.6666, 0.1268, 0.6505, 0.11, 0.7094, 0.027, 0.7127, 0.02631, 0.7149, 0.02665, 0.717, 0.027, 0.7234, 0.1141, 0.7039, 0.1308, 0.6872, 0.1278, 0.6892, 0.1102, 0.7443, 0.07615, 0.7417, 0.09503, 0.69, 0.09447, 0.6924, 0.07597, 0.7295, 0.04266, 0.736, 0.05874, 0.6955, 0.0572, 0.6967, 0.04145, 0.7234, 0.114, 0.7039, 0.1308, 0.6872, 0.1278, 0.6892, 0.1103, 0.7443, 0.07608, 0.7417, 0.09496, 0.69, 0.09448, 0.6924, 0.07598, 0.7226, 0.02525, 0.736, 0.05866, 0.6955, 0.05721, 0.698, 0.02569, 0.717, 0.027, 0.717, 0.02823, 0.7094, 0.02823, 0.7094, 0.027, 0.6666, 0.1268, 0.6872, 0.1278, 0.6809, 0.1523, 0.6809, 0.1523, 0.6872, 0.1278, 0.7039, 0.1308, 0.7417, 0.09496, 0.7234, 0.114, 0.6892, 0.1103, 0.69, 0.09448, 0.7417, 0.09503, 0.7234, 0.1141, 0.6892, 0.1102, 0.69, 0.09447, 0.69, 0.09447, 0.6892, 0.1102, 0.6505, 0.11, 0.6397, 0.09236, 0.69, 0.09448, 0.6892, 0.1103, 0.6505, 0.1099, 0.6398, 0.09229, 0.736, 0.05866, 0.7443, 0.07608, 0.6924, 0.07598, 0.6955, 0.05721, 0.736, 0.05874, 0.7443, 0.07615, 0.6924, 0.07597, 0.6955, 0.0572, 0.6955, 0.0572, 0.6924, 0.07597, 0.6443, 0.07572, 0.6561, 0.05642, 0.6955, 0.05721, 0.6924, 0.07598, 0.6443, 0.07565, 0.6561, 0.05635, 0.7226, 0.02526, 0.7295, 0.04266, 0.6967, 0.04145, 0.698, 0.0257, 0.698, 0.0257, 0.6967, 0.04145, 0.6641, 0.04075, 0.6722, 0.02508])
me_cube_060.materials.append(mat_snakeplant_leaf)
me_cube_060.update()
me_cube_060.normals_split_custom_set([tuple(v) for v in zip(*[iter([0.9809, 0.1905, 0.03991, 0.01126, 0.9009, 0.4338, -0.09668, -0.3382, 0.9361, -0.9465, 0.2866, -0.1483, -0.09668, -0.3382, 0.9361, 0.01126, 0.9009, 0.4338, 9.403e-06, -0.7014, -0.7128, 0.5469, -0.6085, -0.575, 0.5523, -0.6334, 0.542, 0.0001417, -0.7536, 0.6574, 0.0001417, -0.7536, 0.6574, 0.001894, -0.2282, 0.9736, -0.9801, 0.1983, 0.008575, -0.556, -0.6405, 0.5297, 0.01021, -0.2002, 0.9797, 0.0004711, -0.1436, 0.9896, -0.9961, 0.08781, -0.0003725, -0.9953, -0.02416, 0.09326, -0.04678, -0.2426, 0.969, -0.09668, -0.3382, 0.9361, -0.9465, 0.2866, -0.1483, -0.9742, 0.2076, -0.08808, 0.5469, -0.6085, -0.575, 0.7249, 0.006753, -0.6889, 0.9793, 0.2023, 0.007377, 0.5523, -0.6334, 0.542, 0.0003307, 0.1343, -0.9909, -0.002425, 0.2865, -0.9581, 0.9793, 0.2023, 0.007377, 0.7249, 0.006753, -0.6889, -0.0091, 0.2078, -0.9781, -0.0003321, 0.1684, -0.9857, 0.9949, 0.09257, -0.03905, 0.9969, -0.01556, 0.07658, 0.05031, 0.2852, -0.9571, 0.1021, 0.3842, -0.9176, 0.9809, 0.1905, 0.03991, 0.9861, 0.1643, 0.02622, -0.556, -0.6405, 0.5297, -0.9801, 0.1983, 0.008575, -0.711, 0.003901, -0.7032, -0.5401, -0.6032, -0.587, -0.9742, 0.2076, -0.08808, -0.9465, 0.2866, -0.1483, 0.1021, 0.3842, -0.9176, 0.05031, 0.2852, -0.9571, -0.9953, -0.02416, 0.09326, -0.9961, 0.08781, -0.0003725, -0.0003321, 0.1684, -0.9857, -0.0091, 0.2078, -0.9781, -0.711, 0.003901, -0.7032, -0.9801, 0.1983, 0.008575, -0.002425, 0.2865, -0.9581, 0.0003307, 0.1343, -0.9909, 0.9861, 0.1643, 0.02622, 0.9809, 0.1905, 0.03991, -0.09668, -0.3382, 0.9361, -0.04678, -0.2426, 0.969, 0.9969, -0.01556, 0.07658, 0.9949, 0.09257, -0.03905, 0.0004711, -0.1436, 0.9896, 0.01021, -0.2002, 0.9797, 0.5523, -0.6334, 0.542, 0.9793, 0.2023, 0.007377, 0.001894, -0.2282, 0.9736, 0.0001417, -0.7536, 0.6574, -0.5401, -0.6032, -0.587, 9.403e-06, -0.7014, -0.7128, 0.0001417, -0.7536, 0.6574, -0.556, -0.6405, 0.5297, 0.9809, 0.1905, 0.03991, 0.1021, 0.3842, -0.9176, 0.01126, 0.9009, 0.4338, 0.01126, 0.9009, 0.4338, 0.1021, 0.3842, -0.9176, -0.9465, 0.2866, -0.1483, 0.9949, 0.09257, -0.03905, 0.9861, 0.1643, 0.02622, -0.04678, -0.2426, 0.969, 0.0004711, -0.1436, 0.9896, -0.9961, 0.08781, -0.0003725, -0.9742, 0.2076, -0.08808, 0.05031, 0.2852, -0.9571, -0.0003321, 0.1684, -0.9857, -0.0003321, 0.1684, -0.9857, 0.05031, 0.2852, -0.9571, 0.9861, 0.1643, 0.02622, 0.9949, 0.09257, -0.03905, 0.0004711, -0.1436, 0.9896, -0.04678, -0.2426, 0.969, -0.9742, 0.2076, -0.08808, -0.9961, 0.08781, -0.0003725, 0.9793, 0.2023, 0.007377, 0.9969, -0.01556, 0.07658, 0.01021, -0.2002, 0.9797, 0.001894, -0.2282, 0.9736, -0.9801, 0.1983, 0.008575, -0.9953, -0.02416, 0.09326, -0.0091, 0.2078, -0.9781, -0.002425, 0.2865, -0.9581, -0.002425, 0.2865, -0.9581, -0.0091, 0.2078, -0.9781, 0.9969, -0.01556, 0.07658, 0.9793, 0.2023, 0.007377, 0.001894, -0.2282, 0.9736, 0.01021, -0.2002, 0.9797, -0.9953, -0.02416, 0.09326, -0.9801, 0.1983, 0.008575, -0.5401, -0.6032, -0.587, -0.711, 0.003901, -0.7032, 0.0003307, 0.1343, -0.9909, 9.403e-06, -0.7014, -0.7128, 9.403e-06, -0.7014, -0.7128, 0.0003307, 0.1343, -0.9909, 0.7249, 0.006753, -0.6889, 0.5469, -0.6085, -0.575])] * 3)])
me_cube_061 = bpy.data.meshes.new('Cube.061')
me_cube_061.from_pydata([(-0.06426, -0.4542, 0.008661), (-0.07568, 0.4307, 0.2846), (-0.06426, -0.4542, -0.008661), (0.06426, -0.4542, 0.008661), (0.06426, -0.4542, -0.008661), (-0.1013, -0.2126, 0.03356), (-0.09824, 0.017, 0.07999), (-0.09125, 0.2129, 0.1537), (0.01565, 0.2358, 0.1493), (0.09463, 0.01735, 0.07859), (0.09868, -0.2126, 0.03358), (1.937e-08, -0.4542, -0.008661), (1.937e-08, -0.4542, 0.008661), (-0.001317, -0.2126, 0.04604), (-0.001726, 0.01621, 0.09129), (-0.03704, 0.222, 0.1583), (-0.001332, -0.2128, 0.02046), (-0.001919, 0.0183, 0.06538), (-0.0382, 0.2268, 0.1445), (-0.09614, 0.1015, 0.113), (0.05136, 0.1337, 0.1063), (-0.02141, 0.1218, 0.1012), (-0.02116, 0.1138, 0.1185), (-0.09904, -0.1087, 0.07001), (0.09739, -0.1087, 0.06999), (-0.0008306, -0.1087, 0.0558), (-0.0008281, -0.1087, 0.08226), (-6.197e-05, -0.3368, -0.009719), (-0.08218, -0.3369, -0.002681), (0.08208, -0.3369, -0.002681)], [], [(8, 1, 15), (7, 15, 1), (11, 4, 3, 12), (12, 13, 5, 0), (26, 14, 6, 23), (22, 15, 7, 19), (4, 29, 10, 3), (27, 16, 10, 29), (25, 17, 9, 24), (21, 18, 8, 20), (0, 5, 28, 2), (19, 7, 18, 21), (23, 6, 17, 25), (28, 5, 16, 27), (20, 8, 15, 22), (24, 9, 14, 26), (3, 10, 13, 12), (2, 11, 12, 0), (8, 18, 1), (1, 18, 7), (9, 20, 22, 14), (6, 19, 21, 17), (17, 21, 20, 9), (14, 22, 19, 6), (10, 24, 26, 13), (5, 23, 25, 16), (16, 25, 24, 10), (13, 26, 23, 5), (2, 28, 27, 11), (11, 27, 29, 4)])
me_cube_061.polygons.foreach_set('use_smooth', [True] * 30)
_uv = me_cube_061.uv_layers.new(name='UVMap')
_uv.uv.foreach_set('vector', [0.7039, 0.1308, 0.6809, 0.1523, 0.6872, 0.1278, 0.6666, 0.1267, 0.6872, 0.1278, 0.6809, 0.1523, 0.717, 0.02823, 0.717, 0.02947, 0.7094, 0.02947, 0.7094, 0.02823, 0.698, 0.02569, 0.6955, 0.05721, 0.6561, 0.05635, 0.6722, 0.02507, 0.6924, 0.07598, 0.69, 0.09448, 0.6398, 0.09229, 0.6443, 0.07565, 0.6892, 0.1103, 0.6872, 0.1278, 0.6666, 0.1267, 0.6505, 0.1099, 0.717, 0.02947, 0.7149, 0.02981, 0.7127, 0.03016, 0.7094, 0.02947, 0.6967, 0.04145, 0.6955, 0.0572, 0.6561, 0.05642, 0.6641, 0.04075, 0.6924, 0.07597, 0.69, 0.09447, 0.6397, 0.09236, 0.6443, 0.07572, 0.6892, 0.1102, 0.6872, 0.1278, 0.6666, 0.1268, 0.6505, 0.11, 0.7094, 0.027, 0.7127, 0.02631, 0.7149, 0.02665, 0.717, 0.027, 0.7234, 0.1141, 0.7039, 0.1308, 0.6872, 0.1278, 0.6892, 0.1102, 0.7443, 0.07615, 0.7417, 0.09503, 0.69, 0.09447, 0.6924, 0.07597, 0.7295, 0.04266, 0.736, 0.05874, 0.6955, 0.0572, 0.6967, 0.04145, 0.7234, 0.114, 0.7039, 0.1308, 0.6872, 0.1278, 0.6892, 0.1103, 0.7443, 0.07608, 0.7417, 0.09496, 0.69, 0.09448, 0.6924, 0.07598, 0.7226, 0.02525, 0.736, 0.05866, 0.6955, 0.05721, 0.698, 0.02569, 0.717, 0.027, 0.717, 0.02823, 0.7094, 0.02823, 0.7094, 0.027, 0.6666, 0.1268, 0.6872, 0.1278, 0.6809, 0.1523, 0.6809, 0.1523, 0.6872, 0.1278, 0.7039, 0.1308, 0.7417, 0.09496, 0.7234, 0.114, 0.6892, 0.1103, 0.69, 0.09448, 0.7417, 0.09503, 0.7234, 0.1141, 0.6892, 0.1102, 0.69, 0.09447, 0.69, 0.09447, 0.6892, 0.1102, 0.6505, 0.11, 0.6397, 0.09236, 0.69, 0.09448, 0.6892, 0.1103, 0.6505, 0.1099, 0.6398, 0.09229, 0.736, 0.05866, 0.7443, 0.07608, 0.6924, 0.07598, 0.6955, 0.05721, 0.736, 0.05874, 0.7443, 0.07615, 0.6924, 0.07597, 0.6955, 0.0572, 0.6955, 0.0572, 0.6924, 0.07597, 0.6443, 0.07572, 0.6561, 0.05642, 0.6955, 0.05721, 0.6924, 0.07598, 0.6443, 0.07565, 0.6561, 0.05635, 0.7226, 0.02526, 0.7295, 0.04266, 0.6967, 0.04145, 0.698, 0.0257, 0.698, 0.0257, 0.6967, 0.04145, 0.6641, 0.04075, 0.6722, 0.02508])
me_cube_061.materials.append(mat_snakeplant_leaf)
me_cube_061.update()
me_cube_061.normals_split_custom_set([tuple(v) for v in zip(*[iter([0.9261, 0.377, -0.01703, -0.1528, 0.8303, 0.5359, 0.1288, -0.4128, 0.9017, -0.9967, 0.012, 0.08004, 0.1288, -0.4128, 0.9017, -0.1528, 0.8303, 0.5359, 9.411e-06, -0.7014, -0.7128, 0.5469, -0.6085, -0.575, 0.5523, -0.6334, 0.542, 0.0001418, -0.7536, 0.6574, 0.0001418, -0.7536, 0.6574, -0.0003233, -0.234, 0.9722, -0.9829, 0.1842, 0.00242, -0.556, -0.6405, 0.5297, 0.002339, -0.2002, 0.9797, 0.03323, -0.1645, 0.9858, -0.998, 0.03868, -0.04951, -0.9957, -0.03401, 0.08563, 0.07813, -0.2948, 0.9524, 0.1288, -0.4128, 0.9017, -0.9967, 0.012, 0.08004, -0.9958, -0.003568, 0.09198, 0.5469, -0.6085, -0.575, 0.7249, 0.006753, -0.6889, 0.9821, 0.1884, 0.000703, 0.5523, -0.6334, 0.542, 0.0003307, 0.1343, -0.9909, -0.0005173, 0.2884, -0.9575, 0.9821, 0.1884, 0.000703, 0.7249, 0.006753, -0.6889, -0.001242, 0.2053, -0.9787, -0.01979, 0.1939, -0.9808, 0.9814, 0.1899, -0.0281, 0.9959, -0.03029, 0.08509, -0.08495, 0.3401, -0.9366, -0.1321, 0.4552, -0.8805, 0.9261, 0.377, -0.01703, 0.9351, 0.354, -0.0154, -0.556, -0.6405, 0.5297, -0.9829, 0.1842, 0.00242, -0.711, 0.0039, -0.7032, -0.5401, -0.6032, -0.587, -0.9958, -0.003568, 0.09198, -0.9967, 0.012, 0.08004, -0.1321, 0.4552, -0.8805, -0.08495, 0.3401, -0.9366, -0.9957, -0.03401, 0.08563, -0.998, 0.03868, -0.04951, -0.01979, 0.1939, -0.9808, -0.001242, 0.2053, -0.9787, -0.711, 0.0039, -0.7032, -0.9829, 0.1842, 0.00242, -0.0005173, 0.2884, -0.9575, 0.0003307, 0.1343, -0.9909, 0.9351, 0.354, -0.0154, 0.9261, 0.377, -0.01703, 0.1288, -0.4128, 0.9017, 0.07813, -0.2948, 0.9524, 0.9959, -0.03029, 0.08509, 0.9814, 0.1899, -0.0281, 0.03323, -0.1645, 0.9858, 0.002339, -0.2002, 0.9797, 0.5523, -0.6334, 0.542, 0.9821, 0.1884, 0.000703, -0.0003233, -0.234, 0.9722, 0.0001418, -0.7536, 0.6574, -0.5401, -0.6032, -0.587, 9.411e-06, -0.7014, -0.7128, 0.0001418, -0.7536, 0.6574, -0.556, -0.6405, 0.5297, 0.9261, 0.377, -0.01703, -0.1321, 0.4552, -0.8805, -0.1528, 0.8303, 0.5359, -0.1528, 0.8303, 0.5359, -0.1321, 0.4552, -0.8805, -0.9967, 0.012, 0.08004, 0.9814, 0.1899, -0.0281, 0.9351, 0.354, -0.0154, 0.07813, -0.2948, 0.9524, 0.03323, -0.1645, 0.9858, -0.998, 0.03868, -0.04951, -0.9958, -0.003568, 0.09198, -0.08495, 0.3401, -0.9366, -0.01979, 0.1939, -0.9808, -0.01979, 0.1939, -0.9808, -0.08495, 0.3401, -0.9366, 0.9351, 0.354, -0.0154, 0.9814, 0.1899, -0.0281, 0.03323, -0.1645, 0.9858, 0.07813, -0.2948, 0.9524, -0.9958, -0.003568, 0.09198, -0.998, 0.03868, -0.04951, 0.9821, 0.1884, 0.000703, 0.9959, -0.03029, 0.08509, 0.002339, -0.2002, 0.9797, -0.0003233, -0.234, 0.9722, -0.9829, 0.1842, 0.00242, -0.9957, -0.03401, 0.08563, -0.001242, 0.2053, -0.9787, -0.0005173, 0.2884, -0.9575, -0.0005173, 0.2884, -0.9575, -0.001242, 0.2053, -0.9787, 0.9959, -0.03029, 0.08509, 0.9821, 0.1884, 0.000703, -0.0003233, -0.234, 0.9722, 0.002339, -0.2002, 0.9797, -0.9957, -0.03401, 0.08563, -0.9829, 0.1842, 0.00242, -0.5401, -0.6032, -0.587, -0.711, 0.0039, -0.7032, 0.0003307, 0.1343, -0.9909, 9.411e-06, -0.7014, -0.7128, 9.411e-06, -0.7014, -0.7128, 0.0003307, 0.1343, -0.9909, 0.7249, 0.006753, -0.6889, 0.5469, -0.6085, -0.575])] * 3)])
me_cube_062 = bpy.data.meshes.new('Cube.062')
me_cube_062.from_pydata([(-0.06426, -0.4542, 0.008661), (7.164e-05, 0.3343, 0.384), (-0.06426, -0.4542, -0.008661), (0.06426, -0.4542, 0.008661), (0.06426, -0.4542, -0.008661), (-0.1013, -0.2126, 0.03356), (-0.09829, -0.003045, 0.1167), (-0.05577, 0.17, 0.2338), (0.05363, 0.1717, 0.2322), (0.09455, -0.002281, 0.115), (0.09868, -0.2126, 0.03358), (-4.47e-08, -0.4542, -0.008661), (-4.47e-08, -0.4542, 0.008661), (-0.001317, -0.2126, 0.04604), (-0.001686, -0.003984, 0.1271), (-0.0009652, 0.1696, 0.2401), (-0.001332, -0.2128, 0.02046), (-0.002156, -0.001692, 0.1044), (-0.001266, 0.1733, 0.2252), (-0.07617, 0.07682, 0.1639), (0.07491, 0.07968, 0.161), (-0.001078, 0.08221, 0.1538), (-0.0004038, 0.07582, 0.1717), (-0.09904, -0.1087, 0.07001), (0.09739, -0.1087, 0.06999), (-0.0008306, -0.1087, 0.0558), (-0.0008282, -0.1087, 0.08226), (-6.203e-05, -0.3368, -0.009719), (-0.08218, -0.3369, -0.002681), (0.08208, -0.3369, -0.002681)], [], [(8, 1, 15), (7, 15, 1), (11, 4, 3, 12), (12, 13, 5, 0), (26, 14, 6, 23), (22, 15, 7, 19), (4, 29, 10, 3), (27, 16, 10, 29), (25, 17, 9, 24), (21, 18, 8, 20), (0, 5, 28, 2), (19, 7, 18, 21), (23, 6, 17, 25), (28, 5, 16, 27), (20, 8, 15, 22), (24, 9, 14, 26), (3, 10, 13, 12), (2, 11, 12, 0), (8, 18, 1), (1, 18, 7), (9, 20, 22, 14), (6, 19, 21, 17), (17, 21, 20, 9), (14, 22, 19, 6), (10, 24, 26, 13), (5, 23, 25, 16), (16, 25, 24, 10), (13, 26, 23, 5), (2, 28, 27, 11), (11, 27, 29, 4)])
me_cube_062.polygons.foreach_set('use_smooth', [True] * 30)
_uv = me_cube_062.uv_layers.new(name='UVMap')
_uv.uv.foreach_set('vector', [0.7039, 0.1308, 0.6809, 0.1523, 0.6872, 0.1278, 0.6666, 0.1267, 0.6872, 0.1278, 0.6809, 0.1523, 0.717, 0.02823, 0.717, 0.02947, 0.7094, 0.02947, 0.7094, 0.02823, 0.698, 0.02569, 0.6955, 0.05721, 0.6561, 0.05635, 0.6722, 0.02507, 0.6924, 0.07598, 0.69, 0.09448, 0.6398, 0.09229, 0.6443, 0.07565, 0.6892, 0.1103, 0.6872, 0.1278, 0.6666, 0.1267, 0.6505, 0.1099, 0.717, 0.02947, 0.7149, 0.02981, 0.7127, 0.03016, 0.7094, 0.02947, 0.6967, 0.04145, 0.6955, 0.0572, 0.6561, 0.05642, 0.6641, 0.04075, 0.6924, 0.07597, 0.69, 0.09447, 0.6397, 0.09236, 0.6443, 0.07572, 0.6892, 0.1102, 0.6872, 0.1278, 0.6666, 0.1268, 0.6505, 0.11, 0.7094, 0.027, 0.7127, 0.02631, 0.7149, 0.02665, 0.717, 0.027, 0.7234, 0.1141, 0.7039, 0.1308, 0.6872, 0.1278, 0.6892, 0.1102, 0.7443, 0.07615, 0.7417, 0.09503, 0.69, 0.09447, 0.6924, 0.07597, 0.7295, 0.04266, 0.736, 0.05874, 0.6955, 0.0572, 0.6967, 0.04145, 0.7234, 0.114, 0.7039, 0.1308, 0.6872, 0.1278, 0.6892, 0.1103, 0.7443, 0.07608, 0.7417, 0.09496, 0.69, 0.09448, 0.6924, 0.07598, 0.7226, 0.02525, 0.736, 0.05866, 0.6955, 0.05721, 0.698, 0.02569, 0.717, 0.027, 0.717, 0.02823, 0.7094, 0.02823, 0.7094, 0.027, 0.6666, 0.1268, 0.6872, 0.1278, 0.6809, 0.1523, 0.6809, 0.1523, 0.6872, 0.1278, 0.7039, 0.1308, 0.7417, 0.09496, 0.7234, 0.114, 0.6892, 0.1103, 0.69, 0.09448, 0.7417, 0.09503, 0.7234, 0.1141, 0.6892, 0.1102, 0.69, 0.09447, 0.69, 0.09447, 0.6892, 0.1102, 0.6505, 0.11, 0.6397, 0.09236, 0.69, 0.09448, 0.6892, 0.1103, 0.6505, 0.1099, 0.6398, 0.09229, 0.736, 0.05866, 0.7443, 0.07608, 0.6924, 0.07598, 0.6955, 0.05721, 0.736, 0.05874, 0.7443, 0.07615, 0.6924, 0.07597, 0.6955, 0.0572, 0.6955, 0.0572, 0.6924, 0.07597, 0.6443, 0.07572, 0.6561, 0.05642, 0.6955, 0.05721, 0.6924, 0.07598, 0.6443, 0.07565, 0.6561, 0.05635, 0.7226, 0.02526, 0.7295, 0.04266, 0.6967, 0.04145, 0.698, 0.0257, 0.698, 0.0257, 0.6967, 0.04145, 0.6641, 0.04075, 0.6722, 0.02508])
me_cube_062.materials.append(mat_snakeplant_leaf)
me_cube_062.update()
me_cube_062.normals_split_custom_set([tuple(v) for v in zip(*[iter([0.9775, 0.1862, 0.09933, 0.004939, 0.7335, 0.6797, 0.0222, -0.6253, 0.7801, -0.9783, 0.1596, 0.1323, 0.0222, -0.6253, 0.7801, 0.004939, 0.7335, 0.6797, 9.398e-06, -0.7014, -0.7128, 0.5469, -0.6085, -0.575, 0.5523, -0.6334, 0.542, 0.0001417, -0.7536, 0.6574, 0.0001417, -0.7536, 0.6574, -0.0003235, -0.234, 0.9722, -0.9829, 0.1842, 0.00242, -0.556, -0.6405, 0.5297, 0.003009, -0.3628, 0.9318, 0.01041, -0.4401, 0.8979, -0.9931, 0.1128, 0.03303, -0.9994, 0.03471, -0.004701, 0.02142, -0.538, 0.8427, 0.0222, -0.6253, 0.7801, -0.9783, 0.1596, 0.1323, -0.9854, 0.1486, 0.08346, 0.5469, -0.6085, -0.575, 0.7249, 0.006753, -0.6889, 0.9821, 0.1884, 0.0007029, 0.5523, -0.6334, 0.542, 0.0003308, 0.1343, -0.9909, -0.0005172, 0.2884, -0.9575, 0.9821, 0.1884, 0.0007029, 0.7249, 0.006753, -0.6889, -0.001661, 0.3657, -0.9307, -0.01139, 0.4595, -0.8881, 0.9927, 0.1198, 0.01474, 0.9993, 0.03792, -0.003121, -0.02005, 0.5676, -0.8231, -0.02323, 0.6607, -0.7503, 0.9775, 0.1862, 0.09933, 0.9848, 0.1704, 0.03454, -0.556, -0.6405, 0.5297, -0.9829, 0.1842, 0.00242, -0.711, 0.0039, -0.7032, -0.5401, -0.6032, -0.587, -0.9854, 0.1486, 0.08346, -0.9783, 0.1596, 0.1323, -0.02323, 0.6607, -0.7503, -0.02005, 0.5676, -0.8231, -0.9994, 0.03471, -0.004701, -0.9931, 0.1128, 0.03303, -0.01139, 0.4595, -0.8881, -0.001661, 0.3657, -0.9307, -0.711, 0.0039, -0.7032, -0.9829, 0.1842, 0.00242, -0.0005172, 0.2884, -0.9575, 0.0003308, 0.1343, -0.9909, 0.9848, 0.1704, 0.03454, 0.9775, 0.1862, 0.09933, 0.0222, -0.6253, 0.7801, 0.02142, -0.538, 0.8427, 0.9993, 0.03792, -0.003121, 0.9927, 0.1198, 0.01474, 0.01041, -0.4401, 0.8979, 0.003009, -0.3628, 0.9318, 0.5523, -0.6334, 0.542, 0.9821, 0.1884, 0.0007029, -0.0003235, -0.234, 0.9722, 0.0001417, -0.7536, 0.6574, -0.5401, -0.6032, -0.587, 9.398e-06, -0.7014, -0.7128, 0.0001417, -0.7536, 0.6574, -0.556, -0.6405, 0.5297, 0.9775, 0.1862, 0.09933, -0.02323, 0.6607, -0.7503, 0.004939, 0.7335, 0.6797, 0.004939, 0.7335, 0.6797, -0.02323, 0.6607, -0.7503, -0.9783, 0.1596, 0.1323, 0.9927, 0.1198, 0.01474, 0.9848, 0.1704, 0.03454, 0.02142, -0.538, 0.8427, 0.01041, -0.4401, 0.8979, -0.9931, 0.1128, 0.03303, -0.9854, 0.1486, 0.08346, -0.02005, 0.5676, -0.8231, -0.01139, 0.4595, -0.8881, -0.01139, 0.4595, -0.8881, -0.02005, 0.5676, -0.8231, 0.9848, 0.1704, 0.03454, 0.9927, 0.1198, 0.01474, 0.01041, -0.4401, 0.8979, 0.02142, -0.538, 0.8427, -0.9854, 0.1486, 0.08346, -0.9931, 0.1128, 0.03303, 0.9821, 0.1884, 0.0007029, 0.9993, 0.03792, -0.003121, 0.003009, -0.3628, 0.9318, -0.0003235, -0.234, 0.9722, -0.9829, 0.1842, 0.00242, -0.9994, 0.03471, -0.004701, -0.001661, 0.3657, -0.9307, -0.0005172, 0.2884, -0.9575, -0.0005172, 0.2884, -0.9575, -0.001661, 0.3657, -0.9307, 0.9993, 0.03792, -0.003121, 0.9821, 0.1884, 0.0007029, -0.0003235, -0.234, 0.9722, 0.003009, -0.3628, 0.9318, -0.9994, 0.03471, -0.004701, -0.9829, 0.1842, 0.00242, -0.5401, -0.6032, -0.587, -0.711, 0.0039, -0.7032, 0.0003308, 0.1343, -0.9909, 9.398e-06, -0.7014, -0.7128, 9.398e-06, -0.7014, -0.7128, 0.0003308, 0.1343, -0.9909, 0.7249, 0.006753, -0.6889, 0.5469, -0.6085, -0.575])] * 3)])
me_cube_063 = bpy.data.meshes.new('Cube.063')
me_cube_063.from_pydata([(-0.06426, -0.4542, 0.008661), (0.01405, 0.3841, 0.3052), (-0.06426, -0.4542, -0.008661), (0.06426, -0.4542, 0.008661), (0.06426, -0.4542, -0.008661), (-0.1013, -0.2126, 0.03356), (-0.1004, 0.01552, 0.08041), (-0.04567, 0.233, 0.1524), (0.06281, 0.2368, 0.1384), (0.09461, 0.01735, 0.07859), (0.09868, -0.2126, 0.03358), (5.96e-09, -0.4542, -0.008661), (5.96e-09, -0.4542, 0.008661), (-0.001317, -0.2126, 0.04604), (-0.001478, 0.01616, 0.09047), (0.009498, 0.2342, 0.1526), (-0.001332, -0.2128, 0.02046), (-0.001707, 0.01804, 0.06578), (0.007562, 0.2359, 0.138), (-0.07576, 0.1273, 0.106), (0.07666, 0.1309, 0.09665), (0.006535, 0.124, 0.1022), (0.009925, 0.1193, 0.1217), (-0.09904, -0.1087, 0.07001), (0.09739, -0.1087, 0.06999), (-0.0008306, -0.1087, 0.0558), (-0.0008281, -0.1087, 0.08226), (-6.198e-05, -0.3368, -0.009719), (-0.08218, -0.3369, -0.002681), (0.08208, -0.3369, -0.002681)], [], [(8, 1, 15), (7, 15, 1), (11, 4, 3, 12), (12, 13, 5, 0), (26, 14, 6, 23), (22, 15, 7, 19), (4, 29, 10, 3), (27, 16, 10, 29), (25, 17, 9, 24), (21, 18, 8, 20), (0, 5, 28, 2), (19, 7, 18, 21), (23, 6, 17, 25), (28, 5, 16, 27), (20, 8, 15, 22), (24, 9, 14, 26), (3, 10, 13, 12), (2, 11, 12, 0), (8, 18, 1), (1, 18, 7), (9, 20, 22, 14), (6, 19, 21, 17), (17, 21, 20, 9), (14, 22, 19, 6), (10, 24, 26, 13), (5, 23, 25, 16), (16, 25, 24, 10), (13, 26, 23, 5), (2, 28, 27, 11), (11, 27, 29, 4)])
me_cube_063.polygons.foreach_set('use_smooth', [True] * 30)
_uv = me_cube_063.uv_layers.new(name='UVMap')
_uv.uv.foreach_set('vector', [0.7039, 0.1308, 0.6809, 0.1523, 0.6872, 0.1278, 0.6666, 0.1267, 0.6872, 0.1278, 0.6809, 0.1523, 0.717, 0.02823, 0.717, 0.02947, 0.7094, 0.02947, 0.7094, 0.02823, 0.698, 0.02569, 0.6955, 0.05721, 0.6561, 0.05635, 0.6722, 0.02507, 0.6924, 0.07598, 0.69, 0.09448, 0.6398, 0.09229, 0.6443, 0.07565, 0.6892, 0.1103, 0.6872, 0.1278, 0.6666, 0.1267, 0.6505, 0.1099, 0.717, 0.02947, 0.7149, 0.02981, 0.7127, 0.03016, 0.7094, 0.02947, 0.6967, 0.04145, 0.6955, 0.0572, 0.6561, 0.05642, 0.6641, 0.04075, 0.6924, 0.07597, 0.69, 0.09447, 0.6397, 0.09236, 0.6443, 0.07572, 0.6892, 0.1102, 0.6872, 0.1278, 0.6666, 0.1268, 0.6505, 0.11, 0.7094, 0.027, 0.7127, 0.02631, 0.7149, 0.02665, 0.717, 0.027, 0.7234, 0.1141, 0.7039, 0.1308, 0.6872, 0.1278, 0.6892, 0.1102, 0.7443, 0.07615, 0.7417, 0.09503, 0.69, 0.09447, 0.6924, 0.07597, 0.7295, 0.04266, 0.736, 0.05874, 0.6955, 0.0572, 0.6967, 0.04145, 0.7234, 0.114, 0.7039, 0.1308, 0.6872, 0.1278, 0.6892, 0.1103, 0.7443, 0.07608, 0.7417, 0.09496, 0.69, 0.09448, 0.6924, 0.07598, 0.7226, 0.02525, 0.736, 0.05866, 0.6955, 0.05721, 0.698, 0.02569, 0.717, 0.027, 0.717, 0.02823, 0.7094, 0.02823, 0.7094, 0.027, 0.6666, 0.1268, 0.6872, 0.1278, 0.6809, 0.1523, 0.6809, 0.1523, 0.6872, 0.1278, 0.7039, 0.1308, 0.7417, 0.09496, 0.7234, 0.114, 0.6892, 0.1103, 0.69, 0.09448, 0.7417, 0.09503, 0.7234, 0.1141, 0.6892, 0.1102, 0.69, 0.09447, 0.69, 0.09447, 0.6892, 0.1102, 0.6505, 0.11, 0.6397, 0.09236, 0.69, 0.09448, 0.6892, 0.1103, 0.6505, 0.1099, 0.6398, 0.09229, 0.736, 0.05866, 0.7443, 0.07608, 0.6924, 0.07598, 0.6955, 0.05721, 0.736, 0.05874, 0.7443, 0.07615, 0.6924, 0.07597, 0.6955, 0.0572, 0.6955, 0.0572, 0.6924, 0.07597, 0.6443, 0.07572, 0.6561, 0.05642, 0.6955, 0.05721, 0.6924, 0.07598, 0.6443, 0.07565, 0.6561, 0.05635, 0.7226, 0.02526, 0.7295, 0.04266, 0.6967, 0.04145, 0.698, 0.0257, 0.698, 0.0257, 0.6967, 0.04145, 0.6641, 0.04075, 0.6722, 0.02508])
me_cube_063.materials.append(mat_snakeplant_leaf)
me_cube_063.update()
me_cube_063.normals_split_custom_set([tuple(v) for v in zip(*[iter([0.9315, 0.3405, -0.1281, 0.02688, 0.6822, 0.7307, 0.1145, -0.5308, 0.8398, -0.9533, 0.2852, 0.09973, 0.1145, -0.5308, 0.8398, 0.02688, 0.6822, 0.7307, 9.394e-06, -0.7014, -0.7128, 0.5469, -0.6085, -0.575, 0.5523, -0.6334, 0.542, 0.0001417, -0.7536, 0.6574, 0.0001417, -0.7536, 0.6574, -0.0003235, -0.234, 0.9722, -0.9829, 0.1842, 0.002421, -0.556, -0.6405, 0.5297, 0.003338, -0.1994, 0.9799, 0.01905, -0.1481, 0.9888, -0.992, 0.1246, -0.02081, -0.9958, -0.02861, 0.0874, 0.08044, -0.2618, 0.9618, 0.1145, -0.5308, 0.8398, -0.9533, 0.2852, 0.09973, -0.9716, 0.2365, 0.002953, 0.5469, -0.6085, -0.575, 0.7249, 0.006753, -0.6889, 0.9821, 0.1884, 0.0007036, 0.5523, -0.6334, 0.542, 0.0003308, 0.1343, -0.9909, -0.0005172, 0.2884, -0.9575, 0.9821, 0.1884, 0.0007036, 0.7249, 0.006753, -0.6889, -0.001528, 0.2063, -0.9785, -0.01934, 0.1721, -0.9849, 0.9946, 0.08577, -0.05795, 0.996, -0.02184, 0.0871, -0.05857, 0.3053, -0.9505, -0.1017, 0.5562, -0.8248, 0.9315, 0.3405, -0.1281, 0.9683, 0.1804, -0.1725, -0.556, -0.6405, 0.5297, -0.9829, 0.1842, 0.002421, -0.711, 0.0039, -0.7032, -0.5401, -0.6032, -0.587, -0.9716, 0.2365, 0.002953, -0.9533, 0.2852, 0.09973, -0.1017, 0.5562, -0.8248, -0.05857, 0.3053, -0.9505, -0.9958, -0.02861, 0.0874, -0.992, 0.1246, -0.02081, -0.01934, 0.1721, -0.9849, -0.001528, 0.2063, -0.9785, -0.711, 0.0039, -0.7032, -0.9829, 0.1842, 0.002421, -0.0005172, 0.2884, -0.9575, 0.0003308, 0.1343, -0.9909, 0.9683, 0.1804, -0.1725, 0.9315, 0.3405, -0.1281, 0.1145, -0.5308, 0.8398, 0.08044, -0.2618, 0.9618, 0.996, -0.02184, 0.0871, 0.9946, 0.08577, -0.05795, 0.01905, -0.1481, 0.9888, 0.003338, -0.1994, 0.9799, 0.5523, -0.6334, 0.542, 0.9821, 0.1884, 0.0007036, -0.0003235, -0.234, 0.9722, 0.0001417, -0.7536, 0.6574, -0.5401, -0.6032, -0.587, 9.394e-06, -0.7014, -0.7128, 0.0001417, -0.7536, 0.6574, -0.556, -0.6405, 0.5297, 0.9315, 0.3405, -0.1281, -0.1017, 0.5562, -0.8248, 0.02688, 0.6822, 0.7307, 0.02688, 0.6822, 0.7307, -0.1017, 0.5562, -0.8248, -0.9533, 0.2852, 0.09973, 0.9946, 0.08577, -0.05795, 0.9683, 0.1804, -0.1725, 0.08044, -0.2618, 0.9618, 0.01905, -0.1481, 0.9888, -0.992, 0.1246, -0.02081, -0.9716, 0.2365, 0.002953, -0.05857, 0.3053, -0.9505, -0.01934, 0.1721, -0.9849, -0.01934, 0.1721, -0.9849, -0.05857, 0.3053, -0.9505, 0.9683, 0.1804, -0.1725, 0.9946, 0.08577, -0.05795, 0.01905, -0.1481, 0.9888, 0.08044, -0.2618, 0.9618, -0.9716, 0.2365, 0.002953, -0.992, 0.1246, -0.02081, 0.9821, 0.1884, 0.0007036, 0.996, -0.02184, 0.0871, 0.003338, -0.1994, 0.9799, -0.0003235, -0.234, 0.9722, -0.9829, 0.1842, 0.002421, -0.9958, -0.02861, 0.0874, -0.001528, 0.2063, -0.9785, -0.0005172, 0.2884, -0.9575, -0.0005172, 0.2884, -0.9575, -0.001528, 0.2063, -0.9785, 0.996, -0.02184, 0.0871, 0.9821, 0.1884, 0.0007036, -0.0003235, -0.234, 0.9722, 0.003338, -0.1994, 0.9799, -0.9958, -0.02861, 0.0874, -0.9829, 0.1842, 0.002421, -0.5401, -0.6032, -0.587, -0.711, 0.0039, -0.7032, 0.0003308, 0.1343, -0.9909, 9.394e-06, -0.7014, -0.7128, 9.394e-06, -0.7014, -0.7128, 0.0003308, 0.1343, -0.9909, 0.7249, 0.006753, -0.6889, 0.5469, -0.6085, -0.575])] * 3)])
me_cube_064 = bpy.data.meshes.new('Cube.064')
me_cube_064.from_pydata([(-0.06426, -0.4542, 0.008661), (0.0328, 0.3424, 0.4095), (-0.06426, -0.4542, -0.008661), (0.06426, -0.4542, 0.008661), (0.06426, -0.4542, -0.008661), (-0.1004, -0.2143, 0.02317), (-0.0945, -0.0135, 0.1223), (-0.003325, 0.1676, 0.2769), (0.1008, 0.1583, 0.2445), (0.09795, -0.008348, 0.1108), (0.09868, -0.2126, 0.03358), (-2.421e-08, -0.4542, -0.008661), (-2.44e-08, -0.4542, 0.008661), (-0.001317, -0.2126, 0.04604), (0.002512, -0.01521, 0.1277), (0.05002, 0.1584, 0.2662), (-0.001332, -0.2128, 0.02046), (0.0008196, -0.005955, 0.1035), (0.04741, 0.1679, 0.2551), (-0.05599, 0.09159, 0.1994), (0.088, 0.07965, 0.1543), (0.0146, 0.09268, 0.1704), (0.01773, 0.07908, 0.1837), (-0.09786, -0.1148, 0.07044), (0.09852, -0.1135, 0.06636), (2.534e-05, -0.1126, 0.05428), (0.000592, -0.1155, 0.08059), (-6.201e-05, -0.3368, -0.009719), (-0.08218, -0.3369, -0.002681), (0.08208, -0.3369, -0.002681)], [], [(8, 1, 15), (7, 15, 1), (11, 4, 3, 12), (12, 13, 5, 0), (26, 14, 6, 23), (22, 15, 7, 19), (4, 29, 10, 3), (27, 16, 10, 29), (25, 17, 9, 24), (21, 18, 8, 20), (0, 5, 28, 2), (19, 7, 18, 21), (23, 6, 17, 25), (28, 5, 16, 27), (20, 8, 15, 22), (24, 9, 14, 26), (3, 10, 13, 12), (2, 11, 12, 0), (8, 18, 1), (1, 18, 7), (9, 20, 22, 14), (6, 19, 21, 17), (17, 21, 20, 9), (14, 22, 19, 6), (10, 24, 26, 13), (5, 23, 25, 16), (16, 25, 24, 10), (13, 26, 23, 5), (2, 28, 27, 11), (11, 27, 29, 4)])
me_cube_064.polygons.foreach_set('use_smooth', [True] * 30)
_uv = me_cube_064.uv_layers.new(name='UVMap')
_uv.uv.foreach_set('vector', [0.7039, 0.1308, 0.6809, 0.1523, 0.6872, 0.1278, 0.6666, 0.1267, 0.6872, 0.1278, 0.6809, 0.1523, 0.717, 0.02823, 0.717, 0.02947, 0.7094, 0.02947, 0.7094, 0.02823, 0.698, 0.02569, 0.6955, 0.05721, 0.6561, 0.05635, 0.6722, 0.02507, 0.6924, 0.07598, 0.69, 0.09448, 0.6398, 0.09229, 0.6443, 0.07565, 0.6892, 0.1103, 0.6872, 0.1278, 0.6666, 0.1267, 0.6505, 0.1099, 0.717, 0.02947, 0.7149, 0.02981, 0.7127, 0.03016, 0.7094, 0.02947, 0.6967, 0.04145, 0.6955, 0.0572, 0.6561, 0.05642, 0.6641, 0.04075, 0.6924, 0.07597, 0.69, 0.09447, 0.6397, 0.09236, 0.6443, 0.07572, 0.6892, 0.1102, 0.6872, 0.1278, 0.6666, 0.1268, 0.6505, 0.11, 0.7094, 0.027, 0.7127, 0.02631, 0.7149, 0.02665, 0.717, 0.027, 0.7234, 0.1141, 0.7039, 0.1308, 0.6872, 0.1278, 0.6892, 0.1102, 0.7443, 0.07615, 0.7417, 0.09503, 0.69, 0.09447, 0.6924, 0.07597, 0.7295, 0.04266, 0.736, 0.05874, 0.6955, 0.0572, 0.6967, 0.04145, 0.7234, 0.114, 0.7039, 0.1308, 0.6872, 0.1278, 0.6892, 0.1103, 0.7443, 0.07608, 0.7417, 0.09496, 0.69, 0.09448, 0.6924, 0.07598, 0.7226, 0.02525, 0.736, 0.05866, 0.6955, 0.05721, 0.698, 0.02569, 0.717, 0.027, 0.717, 0.02823, 0.7094, 0.02823, 0.7094, 0.027, 0.6666, 0.1268, 0.6872, 0.1278, 0.6809, 0.1523, 0.6809, 0.1523, 0.6872, 0.1278, 0.7039, 0.1308, 0.7417, 0.09496, 0.7234, 0.114, 0.6892, 0.1103, 0.69, 0.09448, 0.7417, 0.09503, 0.7234, 0.1141, 0.6892, 0.1102, 0.69, 0.09447, 0.69, 0.09447, 0.6892, 0.1102, 0.6505, 0.11, 0.6397, 0.09236, 0.69, 0.09448, 0.6892, 0.1103, 0.6505, 0.1099, 0.6398, 0.09229, 0.736, 0.05866, 0.7443, 0.07608, 0.6924, 0.07598, 0.6955, 0.05721, 0.736, 0.05874, 0.7443, 0.07615, 0.6924, 0.07597, 0.6955, 0.0572, 0.6955, 0.0572, 0.6924, 0.07597, 0.6443, 0.07572, 0.6561, 0.05642, 0.6955, 0.05721, 0.6924, 0.07598, 0.6443, 0.07565, 0.6561, 0.05635, 0.7226, 0.02526, 0.7295, 0.04266, 0.6967, 0.04145, 0.698, 0.0257, 0.698, 0.0257, 0.6967, 0.04145, 0.6641, 0.04075, 0.6722, 0.02508])
me_cube_064.materials.append(mat_snakeplant_leaf)
me_cube_064.update()
me_cube_064.normals_split_custom_set([tuple(v) for v in zip(*[iter([0.9939, 0.1001, -0.04723, -0.0577, 0.7693, 0.6362, 0.1811, -0.6668, 0.7229, -0.9289, 0.06, 0.3655, 0.1811, -0.6668, 0.7229, -0.0577, 0.7693, 0.6362, 9.357e-06, -0.7014, -0.7128, 0.5469, -0.6085, -0.575, 0.5523, -0.6334, 0.542, -0.02033, -0.7518, 0.6591, -0.02033, -0.7518, 0.6591, -0.02223, -0.2448, 0.9693, -0.9752, 0.199, -0.09678, -0.573, -0.6256, 0.5294, 0.01742, -0.3895, 0.9208, 0.08362, -0.4734, 0.8769, -0.9884, 0.109, 0.1059, -1.0, -0.0005941, 0.004234, 0.1347, -0.6359, 0.7599, 0.1811, -0.6668, 0.7229, -0.9289, 0.06, 0.3655, -0.9309, 0.2153, 0.2952, 0.5469, -0.6085, -0.575, 0.7249, 0.006753, -0.6889, 0.9846, 0.1747, -0.003216, 0.5523, -0.6334, 0.542, 0.0133, 0.1261, -0.9919, 0.01851, 0.2914, -0.9564, 0.9846, 0.1747, -0.003216, 0.7249, 0.006753, -0.6889, -0.01406, 0.3839, -0.9233, -0.08781, 0.494, -0.865, 0.9944, 0.0843, -0.06305, 0.9988, -0.001153, -0.04837, -0.134, 0.6731, -0.7273, -0.1379, 0.7113, -0.6893, 0.9939, 0.1001, -0.04723, 0.963, 0.166, -0.2124, -0.573, -0.6256, 0.5294, -0.9752, 0.199, -0.09678, -0.7113, -0.01098, -0.7028, -0.5421, -0.6048, -0.5834, -0.9309, 0.2153, 0.2952, -0.9289, 0.06, 0.3655, -0.1379, 0.7113, -0.6893, -0.134, 0.6731, -0.7273, -1.0, -0.0005941, 0.004234, -0.9884, 0.109, 0.1059, -0.08781, 0.494, -0.865, -0.01406, 0.3839, -0.9233, -0.7113, -0.01098, -0.7028, -0.9752, 0.199, -0.09678, 0.01851, 0.2914, -0.9564, 0.0133, 0.1261, -0.9919, 0.963, 0.166, -0.2124, 0.9939, 0.1001, -0.04723, 0.1811, -0.6668, 0.7229, 0.1347, -0.6359, 0.7599, 0.9988, -0.001153, -0.04837, 0.9944, 0.0843, -0.06305, 0.08362, -0.4734, 0.8769, 0.01742, -0.3895, 0.9208, 0.5523, -0.6334, 0.542, 0.9846, 0.1747, -0.003216, -0.02223, -0.2448, 0.9693, -0.02033, -0.7518, 0.6591, -0.5421, -0.6048, -0.5834, 9.357e-06, -0.7014, -0.7128, -0.02033, -0.7518, 0.6591, -0.573, -0.6256, 0.5294, 0.9939, 0.1001, -0.04723, -0.1379, 0.7113, -0.6893, -0.0577, 0.7693, 0.6362, -0.0577, 0.7693, 0.6362, -0.1379, 0.7113, -0.6893, -0.9289, 0.06, 0.3655, 0.9944, 0.0843, -0.06305, 0.963, 0.166, -0.2124, 0.1347, -0.6359, 0.7599, 0.08362, -0.4734, 0.8769, -0.9884, 0.109, 0.1059, -0.9309, 0.2153, 0.2952, -0.134, 0.6731, -0.7273, -0.08781, 0.494, -0.865, -0.08781, 0.494, -0.865, -0.134, 0.6731, -0.7273, 0.963, 0.166, -0.2124, 0.9944, 0.0843, -0.06305, 0.08362, -0.4734, 0.8769, 0.1347, -0.6359, 0.7599, -0.9309, 0.2153, 0.2952, -0.9884, 0.109, 0.1059, 0.9846, 0.1747, -0.003216, 0.9988, -0.001153, -0.04837, 0.01742, -0.3895, 0.9208, -0.02223, -0.2448, 0.9693, -0.9752, 0.199, -0.09678, -1.0, -0.0005941, 0.004234, -0.01406, 0.3839, -0.9233, 0.01851, 0.2914, -0.9564, 0.01851, 0.2914, -0.9564, -0.01406, 0.3839, -0.9233, 0.9988, -0.001153, -0.04837, 0.9846, 0.1747, -0.003216, -0.02223, -0.2448, 0.9693, 0.01742, -0.3895, 0.9208, -1.0, -0.0005941, 0.004234, -0.9752, 0.199, -0.09678, -0.5421, -0.6048, -0.5834, -0.7113, -0.01098, -0.7028, 0.0133, 0.1261, -0.9919, 9.357e-06, -0.7014, -0.7128, 9.357e-06, -0.7014, -0.7128, 0.0133, 0.1261, -0.9919, 0.7249, 0.006753, -0.6889, 0.5469, -0.6085, -0.575])] * 3)])
me_cylinder_005 = bpy.data.meshes.new('Cylinder.005')
me_cylinder_005.from_pydata([(4.47e-08, -0.25, -0.2), (0.0, 0.25, -0.25), (0.07654, -0.25, -0.1848), (0.09567, 0.25, -0.231), (0.1414, -0.25, -0.1414), (0.1768, 0.25, -0.1768), (0.1848, -0.25, -0.07654), (0.231, 0.25, -0.09567), (0.2, -0.25, 0.0), (0.25, 0.25, 0.0), (0.1848, -0.25, 0.07654), (0.231, 0.25, 0.09567), (0.1414, -0.25, 0.1414), (0.1768, 0.25, 0.1768), (0.07654, -0.25, 0.1848), (0.09567, 0.25, 0.231), (4.47e-08, -0.25, 0.2), (0.0, 0.25, 0.25), (-0.07654, -0.25, 0.1848), (-0.09567, 0.25, 0.231), (-0.1414, -0.25, 0.1414), (-0.1768, 0.25, 0.1768), (-0.1848, -0.25, 0.07654), (-0.231, 0.25, 0.09567), (-0.2, -0.25, 0.0), (-0.25, 0.25, 0.0), (-0.1848, -0.25, -0.07654), (-0.231, 0.25, -0.09567), (-0.1414, -0.25, -0.1414), (-0.1768, 0.25, -0.1768), (-0.07654, -0.25, -0.1848), (-0.09567, 0.25, -0.231), (0.09567, 0.25, -0.231), (0.0, 0.25, -0.25), (0.1768, 0.25, -0.1768), (0.231, 0.25, -0.09567), (0.25, 0.25, 0.0), (0.231, 0.25, 0.09567), (0.1768, 0.25, 0.1768), (0.09567, 0.25, 0.231), (0.0, 0.25, 0.25), (-0.09567, 0.25, 0.231), (-0.1768, 0.25, 0.1768), (-0.231, 0.25, 0.09567), (-0.25, 0.25, 0.0), (-0.231, 0.25, -0.09567), (-0.1768, 0.25, -0.1768), (-0.09567, 0.25, -0.231), (0.0861, 0.25, -0.2079), (2.235e-08, 0.25, -0.225), (0.1591, 0.25, -0.1591), (0.2079, 0.25, -0.0861), (0.225, 0.25, 0.0), (0.2079, 0.25, 0.0861), (0.1591, 0.25, 0.1591), (0.0861, 0.25, 0.2079), (2.235e-08, 0.25, 0.225), (-0.0861, 0.25, 0.2079), (-0.1591, 0.25, 0.1591), (-0.2079, 0.25, 0.0861), (-0.225, 0.25, 0.0), (-0.2079, 0.25, -0.0861), (-0.1591, 0.25, -0.1591), (-0.0861, 0.25, -0.2079), (0.0861, 0.2, -0.2079), (2.235e-08, 0.2, -0.225), (0.1591, 0.2, -0.1591), (0.2079, 0.2, -0.0861), (0.225, 0.2, 0.0), (0.2079, 0.2, 0.0861), (0.1591, 0.2, 0.1591), (0.0861, 0.2, 0.2079), (2.235e-08, 0.2, 0.225), (-0.0861, 0.2, 0.2079), (-0.1591, 0.2, 0.1591), (-0.2079, 0.2, 0.0861), (-0.225, 0.2, 0.0), (-0.2079, 0.2, -0.0861), (-0.1591, 0.2, -0.1591), (-0.0861, 0.2, -0.2079)], [], [(0, 1, 3, 2), (2, 3, 5, 4), (4, 5, 7, 6), (6, 7, 9, 8), (8, 9, 11, 10), (10, 11, 13, 12), (12, 13, 15, 14), (14, 15, 17, 16), (16, 17, 19, 18), (18, 19, 21, 20), (20, 21, 23, 22), (22, 23, 25, 24), (24, 25, 27, 26), (26, 27, 29, 28), (21, 19, 41, 42), (28, 29, 31, 30), (30, 31, 1, 0), (0, 2, 4, 6, 8, 10, 12, 14, 16, 18, 20, 22, 24, 26, 28, 30), (42, 41, 57, 58), (31, 29, 46, 47), (7, 5, 34, 35), (17, 15, 39, 40), (3, 1, 33, 32), (27, 25, 44, 45), (13, 11, 37, 38), (23, 21, 42, 43), (1, 31, 47, 33), (9, 7, 35, 36), (19, 17, 40, 41), (29, 27, 45, 46), (5, 3, 32, 34), (15, 13, 38, 39), (25, 23, 43, 44), (11, 9, 36, 37), (63, 62, 78, 79), (35, 34, 50, 51), (43, 42, 58, 59), (36, 35, 51, 52), (44, 43, 59, 60), (37, 36, 52, 53), (45, 44, 60, 61), (38, 37, 53, 54), (46, 45, 61, 62), (39, 38, 54, 55), (47, 46, 62, 63), (40, 39, 55, 56), (32, 33, 49, 48), (33, 47, 63, 49), (41, 40, 56, 57), (34, 32, 48, 50), (64, 65, 79, 78, 77, 76, 75, 74, 73, 72, 71, 70, 69, 68, 67, 66), (56, 55, 71, 72), (48, 49, 65, 64), (49, 63, 79, 65), (57, 56, 72, 73), (50, 48, 64, 66), (58, 57, 73, 74), (51, 50, 66, 67), (59, 58, 74, 75), (52, 51, 67, 68), (60, 59, 75, 76), (53, 52, 68, 69), (61, 60, 76, 77), (54, 53, 69, 70), (62, 61, 77, 78), (55, 54, 70, 71)])
me_cylinder_005.polygons.foreach_set('use_smooth', [True] * 66)
me_cylinder_005.polygons.foreach_set('material_index', [0, 0, 0, 0, 0, 0, 0, 0, 0, 0, 0, 0, 0, 0, 0, 0, 0, 0, 0, 0, 0, 0, 0, 0, 0, 0, 0, 0, 0, 0, 0, 0, 0, 0, 0, 0, 0, 0, 0, 0, 0, 0, 0, 0, 0, 0, 0, 0, 0, 0, 1, 0, 0, 0, 0, 0, 0, 0, 0, 0, 0, 0, 0, 0, 0, 0])
_k = set([(0, 2), (0, 30), (1, 3), (1, 31), (2, 4), (3, 5), (4, 6), (5, 7), (6, 8), (7, 9), (8, 10), (9, 11), (10, 12), (11, 13), (12, 14), (13, 15), (14, 16), (15, 17), (16, 18), (17, 19), (18, 20), (19, 21), (20, 22), (21, 23), (22, 24), (23, 25), (24, 26), (25, 27), (26, 28), (27, 29), (28, 30), (29, 31), (48, 49), (48, 50), (49, 63), (50, 51), (51, 52), (52, 53), (53, 54), (54, 55), (55, 56), (56, 57), (57, 58), (58, 59), (59, 60), (60, 61), (61, 62), (62, 63), (64, 65), (64, 66), (65, 79), (66, 67), (67, 68), (68, 69), (69, 70), (70, 71), (71, 72), (72, 73), (73, 74), (74, 75), (75, 76), (76, 77), (77, 78), (78, 79)])
me_cylinder_005.attributes.new('sharp_edge', 'BOOLEAN', 'EDGE').data.foreach_set('value', [ (min(e.vertices), max(e.vertices)) in _k for e in me_cylinder_005.edges])
_uv = me_cylinder_005.uv_layers.new(name='UVMap')
_uv.uv.foreach_set('vector', [0.9395, 0.05484, 0.94, 0.1066, 0.9299, 0.1065, 0.9315, 0.05476, 0.9315, 0.05476, 0.9299, 0.1065, 0.9207, 0.1062, 0.924, 0.05452, 0.8853, 0.1386, 0.8819, 0.08696, 0.8912, 0.08666, 0.8928, 0.1384, 0.8928, 0.1384, 0.8912, 0.08666, 0.9013, 0.08656, 0.9008, 0.1383, 0.9008, 0.1383, 0.9013, 0.08656, 0.9106, 0.08666, 0.9082, 0.1384, 0.9082, 0.1384, 0.9106, 0.08666, 0.9177, 0.08696, 0.9139, 0.1386, 0.955, 0.08345, 0.9522, 0.03341, 0.9612, 0.03321, 0.9622, 0.0833, 0.9622, 0.0833, 0.9612, 0.03321, 0.971, 0.03321, 0.97, 0.0833, 0.97, 0.0833, 0.971, 0.03321, 0.9799, 0.03341, 0.9772, 0.08345, 0.8863, 0.08633, 0.8819, 0.03361, 0.8892, 0.03323, 0.8921, 0.08603, 0.8921, 0.08603, 0.8892, 0.03323, 0.8987, 0.03303, 0.8997, 0.08586, 0.8997, 0.08586, 0.8987, 0.03303, 0.9089, 0.03303, 0.9079, 0.08586, 0.9079, 0.08586, 0.9089, 0.03303, 0.9184, 0.03323, 0.9155, 0.08603, 0.9155, 0.08603, 0.9184, 0.03323, 0.9257, 0.03361, 0.9213, 0.08633, 0.8824, 0.03323, 0.8824, 0.03323, 0.8824, 0.03323, 0.8824, 0.03323, 0.9527, 0.05452, 0.9564, 0.1062, 0.9493, 0.1065, 0.947, 0.05476, 0.947, 0.05476, 0.9493, 0.1065, 0.94, 0.1066, 0.9395, 0.05484, 0.9875, 0.1335, 0.9821, 0.1389, 0.9751, 0.1418, 0.9676, 0.1418, 0.9605, 0.1389, 0.9552, 0.1335, 0.9523, 0.1265, 0.9523, 0.1189, 0.9552, 0.1119, 0.9605, 0.1065, 0.9676, 0.1036, 0.9751, 0.1036, 0.9821, 0.1065, 0.9875, 0.1119, 0.9904, 0.1189, 0.9904, 0.1265, 0.949, 0.1192, 0.9527, 0.1105, 0.9547, 0.1118, 0.9514, 0.1197, 0.8824, 0.03323, 0.8824, 0.03323, 0.8824, 0.03323, 0.8824, 0.03323, 0.8824, 0.03323, 0.8824, 0.03323, 0.8824, 0.03323, 0.8824, 0.03323, 0.8824, 0.03323, 0.8824, 0.03323, 0.8824, 0.03323, 0.8824, 0.03323, 0.8824, 0.03323, 0.8824, 0.03323, 0.8824, 0.03323, 0.8824, 0.03323, 0.8824, 0.03323, 0.8824, 0.03323, 0.8824, 0.03323, 0.8824, 0.03323, 0.8824, 0.03323, 0.8824, 0.03323, 0.8824, 0.03323, 0.8824, 0.03323, 0.8824, 0.03323, 0.8824, 0.03323, 0.8824, 0.03323, 0.8824, 0.03323, 0.8824, 0.03323, 0.8824, 0.03323, 0.8824, 0.03323, 0.8824, 0.03323, 0.8824, 0.03323, 0.8824, 0.03323, 0.8824, 0.03323, 0.8824, 0.03323, 0.8824, 0.03323, 0.8824, 0.03323, 0.8824, 0.03323, 0.8824, 0.03323, 0.8824, 0.03323, 0.8824, 0.03323, 0.8824, 0.03323, 0.8824, 0.03323, 0.8824, 0.03323, 0.8824, 0.03323, 0.8824, 0.03323, 0.8824, 0.03323, 0.8824, 0.03323, 0.8824, 0.03323, 0.8824, 0.03323, 0.8824, 0.03323, 0.8824, 0.03323, 0.8824, 0.03323, 0.8824, 0.03323, 0.8824, 0.03323, 0.8824, 0.03323, 0.8824, 0.03323, 0.8824, 0.03323, 0.8824, 0.03323, 0.9404, 0.107, 0.9488, 0.1067, 0.9488, 0.1119, 0.9405, 0.1121, 0.9967, 0.1192, 0.9967, 0.1287, 0.9943, 0.1282, 0.9943, 0.1197, 0.949, 0.1287, 0.949, 0.1192, 0.9514, 0.1197, 0.9514, 0.1282, 0.9931, 0.1105, 0.9967, 0.1192, 0.9943, 0.1197, 0.991, 0.1118, 0.9527, 0.1375, 0.949, 0.1287, 0.9514, 0.1282, 0.9547, 0.1361, 0.9864, 0.1038, 0.9931, 0.1105, 0.991, 0.1118, 0.985, 0.1058, 0.9594, 0.1442, 0.9527, 0.1375, 0.9547, 0.1361, 0.9607, 0.1421, 0.9776, 0.1001, 0.9864, 0.1038, 0.985, 0.1058, 0.9771, 0.1025, 0.9681, 0.1478, 0.9594, 0.1442, 0.9607, 0.1421, 0.9686, 0.1454, 0.9681, 0.1001, 0.9776, 0.1001, 0.9771, 0.1025, 0.9686, 0.1025, 0.9776, 0.1478, 0.9681, 0.1478, 0.9686, 0.1454, 0.9771, 0.1454, 0.9594, 0.1038, 0.9681, 0.1001, 0.9686, 0.1025, 0.9607, 0.1058, 0.9931, 0.1375, 0.9864, 0.1442, 0.985, 0.1421, 0.991, 0.1361, 0.9864, 0.1442, 0.9776, 0.1478, 0.9771, 0.1454, 0.985, 0.1421, 0.9527, 0.1105, 0.9594, 0.1038, 0.9607, 0.1058, 0.9547, 0.1118, 0.9967, 0.1287, 0.9931, 0.1375, 0.991, 0.1361, 0.9943, 0.1282, 0.4263, 0.6333, 0.4085, 0.6259, 0.3948, 0.6123, 0.3874, 0.5944, 0.3874, 0.5751, 0.3948, 0.5573, 0.4085, 0.5436, 0.4263, 0.5362, 0.4456, 0.5362, 0.4635, 0.5436, 0.4771, 0.5573, 0.4845, 0.5751, 0.4845, 0.5944, 0.4771, 0.6123, 0.4635, 0.6259, 0.4456, 0.6333, 0.9335, 0.1126, 0.9419, 0.1125, 0.9418, 0.1176, 0.9335, 0.1177, 0.923, 0.107, 0.9314, 0.1071, 0.9314, 0.1122, 0.923, 0.1121, 0.9314, 0.1071, 0.9404, 0.107, 0.9405, 0.1121, 0.9314, 0.1122, 0.9245, 0.1125, 0.9335, 0.1126, 0.9335, 0.1177, 0.9244, 0.1176, 0.9166, 0.1067, 0.923, 0.107, 0.923, 0.1121, 0.9166, 0.1119, 0.9161, 0.1122, 0.9245, 0.1125, 0.9244, 0.1176, 0.9161, 0.1174, 0.9396, 0.118, 0.948, 0.1177, 0.948, 0.1228, 0.9397, 0.1231, 0.9391, 0.1235, 0.9475, 0.1232, 0.9475, 0.1283, 0.9392, 0.1286, 0.9306, 0.1181, 0.9396, 0.118, 0.9397, 0.1231, 0.9306, 0.1232, 0.93, 0.1235, 0.9391, 0.1235, 0.9392, 0.1286, 0.9301, 0.1287, 0.9222, 0.118, 0.9306, 0.1181, 0.9306, 0.1232, 0.9223, 0.1231, 0.9217, 0.1235, 0.93, 0.1235, 0.9301, 0.1287, 0.9217, 0.1286, 0.9158, 0.1177, 0.9222, 0.118, 0.9223, 0.1231, 0.9158, 0.1228, 0.9153, 0.1232, 0.9217, 0.1235, 0.9217, 0.1286, 0.9153, 0.1283, 0.9419, 0.1125, 0.9483, 0.1122, 0.9482, 0.1174, 0.9418, 0.1176])
me_cylinder_005.materials.append(mat_flowerpot)
me_cylinder_005.materials.append(mat_soil)
me_cylinder_005.update()
me_cylinder_005.normals_split_custom_set([tuple(v) for v in zip(*[iter([3.331e-05, -0.7019, -0.7122, 4.082e-05, 0.6839, -0.7296, 0.2792, 0.6839, -0.674, 0.2726, -0.7019, -0.658, 0.2726, -0.7019, -0.658, 0.2792, 0.6839, -0.674, 0.5159, 0.6839, -0.5159, 0.5036, -0.7019, -0.5036, 0.5036, -0.7019, -0.5036, 0.5159, 0.6839, -0.5159, 0.674, 0.6839, -0.2792, 0.658, -0.7019, -0.2725, 0.658, -0.7019, -0.2725, 0.674, 0.6839, -0.2792, 0.7296, 0.6839, 4.191e-05, 0.7122, -0.7019, 3.422e-05, 0.7122, -0.7019, 3.422e-05, 0.7296, 0.6839, 4.191e-05, 0.674, 0.6839, 0.2792, 0.658, -0.7019, 0.2726, 0.658, -0.7019, 0.2726, 0.674, 0.6839, 0.2792, 0.5159, 0.6839, 0.5159, 0.5036, -0.7019, 0.5036, 0.5036, -0.7019, 0.5036, 0.5159, 0.6839, 0.5159, 0.2792, 0.6839, 0.674, 0.2725, -0.7019, 0.658, 0.2725, -0.7019, 0.658, 0.2792, 0.6839, 0.674, -4.086e-05, 0.6839, 0.7296, -3.332e-05, -0.7019, 0.7122, -3.332e-05, -0.7019, 0.7122, -4.086e-05, 0.6839, 0.7296, -0.2792, 0.6839, 0.674, -0.2726, -0.7019, 0.658, -0.2726, -0.7019, 0.658, -0.2792, 0.6839, 0.674, -0.5159, 0.6839, 0.5159, -0.5036, -0.7019, 0.5036, -0.5036, -0.7019, 0.5036, -0.5159, 0.6839, 0.5159, -0.674, 0.6839, 0.2792, -0.658, -0.7019, 0.2725, -0.658, -0.7019, 0.2725, -0.674, 0.6839, 0.2792, -0.7296, 0.6839, -4.19e-05, -0.7122, -0.7019, -3.422e-05, -0.7122, -0.7019, -3.422e-05, -0.7296, 0.6839, -4.19e-05, -0.674, 0.6839, -0.2792, -0.658, -0.7019, -0.2726, -0.658, -0.7019, -0.2726, -0.674, 0.6839, -0.2792, -0.5159, 0.6839, -0.5159, -0.5036, -0.7019, -0.5036, -4.797e-05, 1.0, -2.341e-05, -4.797e-05, 1.0, 2.32e-05, -1.246e-05, 1.0, -3.025e-05, 0.0, 0.4336, 0.4955, -0.5036, -0.7019, -0.5036, -0.5159, 0.6839, -0.5159, -0.2792, 0.6839, -0.674, -0.2725, -0.7019, -0.658, -0.2725, -0.7019, -0.658, -0.2792, 0.6839, -0.674, 4.082e-05, 0.6839, -0.7296, 3.331e-05, -0.7019, -0.7122, 0.0, -1.0, 0.0, 0.0, -1.0, 0.0, 0.0, -1.0, 0.0, 0.0, -1.0, 0.0, 0.0, -1.0, 0.0, 0.0, -1.0, 0.0, 0.0, -1.0, 0.0, 0.0, -1.0, 0.0, 0.0, -1.0, 0.0, 0.0, -1.0, 0.0, 0.0, -1.0, 0.0, 0.0, -1.0, 0.0, 0.0, -1.0, 0.0, 0.0, -1.0, 0.0, 0.0, -1.0, 0.0, 0.0, -1.0, 0.0, 0.0, 0.4336, 0.4955, -1.246e-05, 1.0, -3.025e-05, 0.0, 1.0, 0.0, 0.0, 1.0, 0.0, 4.797e-05, 1.0, -5.912e-05, 4.797e-05, 1.0, -6.484e-05, 1.252e-05, 1.0, -1.699e-05, 0.0, 0.4336, 0.4955, 4.797e-05, 1.0, -4.052e-05, 4.797e-05, 1.0, -6.484e-05, 8.732e-05, 1.0, -1.684e-05, 0.0, 0.4336, 0.4956, -4.797e-05, 1.0, -2.484e-05, -4.797e-05, 1.0, 2.344e-05, 3.658e-06, 1.0, -3.034e-05, 0.0, 0.4336, 0.4956, 4.797e-05, 1.0, -5.912e-05, 4.797e-05, 1.0, -6.341e-05, -3.718e-06, 1.0, -3.606e-05, 0.0, 0.4336, 0.4956, 4.797e-05, 1.0, -4.052e-05, -4.797e-05, 1.0, -4.371e-08, -2.353e-05, 1.0, -4.42e-05, 0.0, 0.4336, 0.4956, -4.797e-05, 1.0, -2.353e-05, -4.797e-05, 1.0, 5.44e-06, -8.762e-05, 1.0, -3.439e-05, 0.0, 0.4336, 0.4955, -4.797e-05, 1.0, 5.44e-06, -4.797e-05, 1.0, -2.341e-05, 0.0, 0.4336, 0.4955, 0.0, 0.4336, 0.4956, 4.797e-05, 1.0, -6.341e-05, 4.797e-05, 1.0, -5.912e-05, 0.0, 0.4336, 0.4955, -3.718e-06, 1.0, -3.606e-05, 4.767e-05, 1.0, 1.947e-07, 4.797e-05, 1.0, -4.052e-05, 0.0, 0.4336, 0.4956, 0.0, 0.4336, 0.4956, -4.797e-05, 1.0, 2.32e-05, -4.797e-05, 1.0, -2.484e-05, 0.0, 0.4336, 0.4956, -1.246e-05, 1.0, -3.025e-05, 4.797e-05, 1.0, -6.484e-05, 4.797e-05, 1.0, -4.052e-05, 0.0, 0.4336, 0.4956, 1.252e-05, 1.0, -1.699e-05, 4.797e-05, 1.0, -6.484e-05, 4.797e-05, 1.0, -5.912e-05, 0.0, 0.4336, 0.4956, 8.732e-05, 1.0, -1.684e-05, -4.797e-05, 1.0, 2.344e-05, -4.797e-05, 1.0, -2.353e-05, 0.0, 0.4336, 0.4955, 3.658e-06, 1.0, -3.034e-05, -4.797e-05, 1.0, -4.371e-08, -4.797e-05, 1.0, 5.44e-06, 0.0, 0.4336, 0.4956, -2.353e-05, 1.0, -4.42e-05, -4.797e-05, 1.0, 5.44e-06, 4.767e-05, 1.0, 1.947e-07, 0.0, 0.4336, 0.4956, -8.762e-05, 1.0, -3.439e-05, 0.2516, 0.7538, 0.607, 0.4646, 0.7538, 0.4646, 0.5276, 0.6657, 0.5276, 0.2857, 0.6657, 0.6893, 0.0, 0.4336, 0.4956, 8.732e-05, 1.0, -1.684e-05, 0.0, 1.0, 0.0, 0.0, 1.0, 0.0, 0.0, 0.4336, 0.4956, 0.0, 0.4336, 0.4955, 0.0, 1.0, 0.0, 0.0, 1.0, 0.0, 0.0, 0.4336, 0.4956, 0.0, 0.4336, 0.4956, 0.0, 1.0, 0.0, 0.0, 1.0, 0.0, -2.353e-05, 1.0, -4.42e-05, 0.0, 0.4336, 0.4956, 0.0, 1.0, 0.0, 0.0, 1.0, 0.0, -8.762e-05, 1.0, -3.439e-05, 0.0, 0.4336, 0.4956, 0.0, 1.0, 0.0, 0.0, 1.0, 0.0, 0.0, 0.4336, 0.4956, -2.353e-05, 1.0, -4.42e-05, 0.0, 1.0, 0.0, 0.0, 1.0, 0.0, 0.0, 0.4336, 0.4955, -8.762e-05, 1.0, -3.439e-05, 0.0, 1.0, 0.0, 0.0, 1.0, 0.0, 1.252e-05, 1.0, -1.699e-05, 0.0, 0.4336, 0.4956, 0.0, 1.0, 0.0, 0.0, 1.0, 0.0, 3.658e-06, 1.0, -3.034e-05, 0.0, 0.4336, 0.4955, 0.0, 1.0, 0.0, 0.0, 1.0, 0.0, 0.0, 0.4336, 0.4955, 1.252e-05, 1.0, -1.699e-05, 0.0, 1.0, 0.0, 0.0, 1.0, 0.0, 0.0, 0.4336, 0.4956, 3.658e-06, 1.0, -3.034e-05, 0.0, 1.0, 0.0, 0.0, 1.0, 0.0, 0.0, 0.4336, 0.4956, -3.718e-06, 1.0, -3.606e-05, 0.0, 1.0, 0.0, 0.0, 1.0, 0.0, -3.718e-06, 1.0, -3.606e-05, 0.0, 0.4336, 0.4955, 0.0, 1.0, 0.0, 0.0, 1.0, 0.0, -1.246e-05, 1.0, -3.025e-05, 0.0, 0.4336, 0.4956, 0.0, 1.0, 0.0, 0.0, 1.0, 0.0, 8.732e-05, 1.0, -1.684e-05, 0.0, 0.4336, 0.4956, 0.0, 1.0, 0.0, 0.0, 1.0, 0.0, 0.0, 1.0, 2.404e-08, 0.0, 1.0, 2.404e-08, 0.0, 1.0, 2.404e-08, 0.0, 1.0, 2.404e-08, 0.0, 1.0, 2.404e-08, 0.0, 1.0, 2.404e-08, 0.0, 1.0, 2.404e-08, 0.0, 1.0, 2.404e-08, 0.0, 1.0, 2.404e-08, 0.0, 1.0, 2.404e-08, 0.0, 1.0, 2.404e-08, 0.0, 1.0, 2.404e-08, 0.0, 1.0, 2.404e-08, 0.0, 1.0, 2.404e-08, 0.0, 1.0, 2.404e-08, 0.0, 1.0, 2.404e-08, -3.616e-05, 0.7538, -0.6571, -0.2515, 0.7538, -0.6071, -0.2855, 0.6657, -0.6894, 3.193e-05, 0.6657, -0.7462, -0.2514, 0.7538, 0.6071, 3.616e-05, 0.7538, 0.6571, 3.188e-05, 0.6657, 0.7462, -0.2855, 0.6657, 0.6894, 3.616e-05, 0.7538, 0.6571, 0.2516, 0.7538, 0.607, 0.2857, 0.6657, 0.6893, 3.188e-05, 0.6657, 0.7462, 0.2514, 0.7538, -0.6071, -3.616e-05, 0.7538, -0.6571, 3.193e-05, 0.6657, -0.7462, 0.2856, 0.6657, -0.6894, -0.4645, 0.7538, 0.4647, -0.2514, 0.7538, 0.6071, -0.2855, 0.6657, 0.6894, -0.5275, 0.6657, 0.5277, 0.4645, 0.7538, -0.4648, 0.2514, 0.7538, -0.6071, 0.2856, 0.6657, -0.6894, 0.5275, 0.6657, -0.5277, -0.6071, 0.7538, 0.2515, -0.4645, 0.7538, 0.4647, -0.5275, 0.6657, 0.5277, -0.6894, 0.6657, 0.2855, 0.6071, 0.7538, -0.2514, 0.4645, 0.7538, -0.4648, 0.5275, 0.6657, -0.5277, 0.6894, 0.6657, -0.2855, -0.6571, 0.7538, 3.614e-05, -0.6071, 0.7538, 0.2515, -0.6894, 0.6657, 0.2855, -0.7462, 0.6657, 3.186e-05, 0.6571, 0.7538, -3.616e-05, 0.6071, 0.7538, -0.2514, 0.6894, 0.6657, -0.2855, 0.7462, 0.6657, 3.193e-05, -0.6071, 0.7538, -0.2514, -0.6571, 0.7538, 3.614e-05, -0.7462, 0.6657, 3.186e-05, -0.6894, 0.6657, -0.2856, 0.6071, 0.7538, 0.2514, 0.6571, 0.7538, -3.616e-05, 0.7462, 0.6657, 3.193e-05, 0.6894, 0.6657, 0.2855, -0.4648, 0.7538, -0.4645, -0.6071, 0.7538, -0.2514, -0.6894, 0.6657, -0.2856, -0.5277, 0.6657, -0.5276, 0.4646, 0.7538, 0.4646, 0.6071, 0.7538, 0.2514, 0.6894, 0.6657, 0.2855, 0.5276, 0.6657, 0.5276, -0.2515, 0.7538, -0.6071, -0.4648, 0.7538, -0.4645, -0.5277, 0.6657, -0.5276, -0.2855, 0.6657, -0.6894])] * 3)])

# ---- objects
ob_snakeplant_leaf = bpy.data.objects.new('SnakePlant leaf', me_cube_010)
ob_snakeplant_leaf_001 = bpy.data.objects.new('SnakePlant leaf.001', me_cube_013)
ob_snakeplant_leaf_002 = bpy.data.objects.new('SnakePlant leaf.002', me_cube_014)
ob_snakeplant_leaf_003 = bpy.data.objects.new('SnakePlant leaf.003', me_cube_015)
ob_snakeplant_leaf_004 = bpy.data.objects.new('SnakePlant leaf.004', me_cube_017)
ob_snakeplant_leaf_005 = bpy.data.objects.new('SnakePlant leaf.005', me_cube_060)
ob_snakeplant_leaf_006 = bpy.data.objects.new('SnakePlant leaf.006', me_cube_061)
ob_snakeplant_leaf_007 = bpy.data.objects.new('SnakePlant leaf.007', me_cube_062)
ob_snakeplant_leaf_008 = bpy.data.objects.new('SnakePlant leaf.008', me_cube_063)
ob_snakeplant_leaf_009 = bpy.data.objects.new('SnakePlant leaf.009', me_cube_064)
ob_pot = bpy.data.objects.new('Pot', me_cylinder_005)

# ---- transforms, parenting, visibility, modifiers, constraints
ob_snakeplant_leaf.parent = ob_pot
ob_snakeplant_leaf.matrix_parent_inverse = Matrix(((1.0, -0.0, 0.0, -0.0), (-0.0, 7.55e-08, 1.0, -0.2509), (0.0, -1.0, 7.55e-08, -1.894e-08), (0.0, 0.0, -0.0, 1.0)))
ob_snakeplant_leaf.location = (-0.05449, -0.02513, 0.9436)
ob_snakeplant_leaf.rotation_euler = (1.571, -3.915e-08, -0.9659)
ob_snakeplant_leaf.color = (0.8, 0.8, 0.8, 1.0)
ob_snakeplant_leaf_001.parent = ob_pot
ob_snakeplant_leaf_001.matrix_parent_inverse = Matrix(((1.0, -0.0, 0.0, -0.0), (-0.0, 7.55e-08, 1.0, -0.2509), (0.0, -1.0, 7.55e-08, -1.894e-08), (0.0, 0.0, -0.0, 1.0)))
ob_snakeplant_leaf_001.location = (-0.09108, -0.0007335, 0.8894)
ob_snakeplant_leaf_001.rotation_euler = (-1.571, -3.142, 1.453)
ob_snakeplant_leaf_001.color = (0.8, 0.8, 0.8, 1.0)
ob_snakeplant_leaf_002.parent = ob_pot
ob_snakeplant_leaf_002.matrix_parent_inverse = Matrix(((1.0, -0.0, 0.0, -0.0), (-0.0, 7.55e-08, 1.0, -0.2509), (0.0, -1.0, 7.55e-08, -1.894e-08), (0.0, 0.0, -0.0, 1.0)))
ob_snakeplant_leaf_002.location = (0.08764, 0.0499, 0.9243)
ob_snakeplant_leaf_002.rotation_euler = (-1.571, 3.142, -1.205)
ob_snakeplant_leaf_002.color = (0.8, 0.8, 0.8, 1.0)
ob_snakeplant_leaf_003.parent = ob_pot
ob_snakeplant_leaf_003.matrix_parent_inverse = Matrix(((1.0, -0.0, 0.0, -0.0), (-0.0, 7.55e-08, 1.0, -0.2509), (0.0, -1.0, 7.55e-08, -1.894e-08), (0.0, 0.0, -0.0, 1.0)))
ob_snakeplant_leaf_003.location = (0.02909, -0.05081, 0.922)
ob_snakeplant_leaf_003.rotation_euler = (1.571, 6.342e-08, 0.5491)
ob_snakeplant_leaf_003.color = (0.8, 0.8, 0.8, 1.0)
ob_snakeplant_leaf_004.parent = ob_pot
ob_snakeplant_leaf_004.matrix_parent_inverse = Matrix(((1.0, -0.0, 0.0, -0.0), (-0.0, 7.55e-08, 1.0, -0.2509), (0.0, -1.0, 7.55e-08, -1.894e-08), (0.0, 0.0, -0.0, 1.0)))
ob_snakeplant_leaf_004.location = (-0.00225, -0.02827, 0.9272)
ob_snakeplant_leaf_004.rotation_euler = (-1.716, 3.053, -0.2809)
ob_snakeplant_leaf_004.color = (0.8, 0.8, 0.8, 1.0)
ob_snakeplant_leaf_005.parent = ob_pot
ob_snakeplant_leaf_005.matrix_parent_inverse = Matrix(((1.0, -0.0, 0.0, -0.0), (-0.0, 7.55e-08, 1.0, -0.2509), (0.0, -1.0, 7.55e-08, -1.894e-08), (0.0, 0.0, -0.0, 1.0)))
ob_snakeplant_leaf_005.location = (-0.1558, 0.01695, 0.8841)
ob_snakeplant_leaf_005.rotation_euler = (-1.571, -3.142, 1.499)
ob_snakeplant_leaf_005.color = (0.8, 0.8, 0.8, 1.0)
ob_snakeplant_leaf_006.parent = ob_pot
ob_snakeplant_leaf_006.matrix_parent_inverse = Matrix(((1.0, -0.0, 0.0, -0.0), (-0.0, 7.55e-08, 1.0, -0.2509), (0.0, -1.0, 7.55e-08, -1.894e-08), (0.0, 0.0, -0.0, 1.0)))
ob_snakeplant_leaf_006.location = (-0.02885, 0.1444, 0.8416)
ob_snakeplant_leaf_006.rotation_euler = (-1.571, -3.142, 0.3569)
ob_snakeplant_leaf_006.color = (0.8, 0.8, 0.8, 1.0)
ob_snakeplant_leaf_007.parent = ob_pot
ob_snakeplant_leaf_007.matrix_parent_inverse = Matrix(((1.0, -0.0, 0.0, -0.0), (-0.0, 7.55e-08, 1.0, -0.2509), (0.0, -1.0, 7.55e-08, -1.894e-08), (0.0, 0.0, -0.0, 1.0)))
ob_snakeplant_leaf_007.location = (0.1307, -0.06221, 0.9243)
ob_snakeplant_leaf_007.rotation_euler = (1.571, 7.288e-08, 0.8407)
ob_snakeplant_leaf_007.color = (0.8, 0.8, 0.8, 1.0)
ob_snakeplant_leaf_008.parent = ob_pot
ob_snakeplant_leaf_008.matrix_parent_inverse = Matrix(((1.0, -0.0, 0.0, -0.0), (-0.0, 7.55e-08, 1.0, -0.2509), (0.0, -1.0, 7.55e-08, -1.894e-08), (0.0, 0.0, -0.0, 1.0)))
ob_snakeplant_leaf_008.location = (-0.04663, -0.1408, 0.913)
ob_snakeplant_leaf_008.rotation_euler = (1.571, -2.699e-08, -0.1961)
ob_snakeplant_leaf_008.color = (0.8, 0.8, 0.8, 1.0)
ob_snakeplant_leaf_009.parent = ob_pot
ob_snakeplant_leaf_009.matrix_parent_inverse = Matrix(((1.0, -0.0, 0.0, -0.0), (-0.0, 7.55e-08, 1.0, -0.2509), (0.0, -1.0, 7.55e-08, -1.894e-08), (0.0, 0.0, -0.0, 1.0)))
ob_snakeplant_leaf_009.location = (0.06758, 0.08335, 0.8952)
ob_snakeplant_leaf_009.rotation_euler = (-1.716, 3.053, -0.9323)
ob_snakeplant_leaf_009.color = (0.8, 0.8, 0.8, 1.0)
ob_pot.location = (0.0, 0.0, 0.2509)
ob_pot.rotation_euler = (1.571, -0.0, 0.0)
ob_pot.color = (0.8, 0.8, 0.8, 1.0)

# ---- collection membership
col_collection.objects.link(ob_snakeplant_leaf)
col_collection.objects.link(ob_snakeplant_leaf_001)
col_collection.objects.link(ob_snakeplant_leaf_002)
col_collection.objects.link(ob_snakeplant_leaf_003)
col_collection.objects.link(ob_snakeplant_leaf_004)
col_collection.objects.link(ob_snakeplant_leaf_005)
col_collection.objects.link(ob_snakeplant_leaf_006)
col_collection.objects.link(ob_snakeplant_leaf_007)
col_collection.objects.link(ob_snakeplant_leaf_008)
col_collection.objects.link(ob_snakeplant_leaf_009)
col_collection.objects.link(ob_pot)

# ---- scene / render settings (as saved in the file)
scene.frame_start = 1; scene.frame_end = 250; scene.frame_set(1)
scene.render.engine = 'BLENDER_EEVEE_NEXT'
bpy.context.view_layer.update()

# ---- added for rendering (the .blend has no active camera and no usable light): camera, sun
cam_auto = bpy.data.cameras.new('AutoCamera')
cam_auto.lens = 50.0
cam_auto.sensor_width = 36.0
cam_auto.clip_end = 1000.0
ob_auto_camera = bpy.data.objects.new('AutoCamera', cam_auto)
scene.collection.objects.link(ob_auto_camera)
ob_auto_camera.location = (1.84413, -2.14697, 2.14031)
ob_auto_camera.rotation_euler = (1.09748, -7.21219e-08, 0.694738)
scene.camera = ob_auto_camera
light_auto_sun = bpy.data.lights.new('AutoSun', 'SUN')
light_auto_sun.energy = 3.0
light_auto_sun.angle = 0.0523599
ob_auto_sun = bpy.data.objects.new('AutoSun', light_auto_sun)
scene.collection.objects.link(ob_auto_sun)
ob_auto_sun.rotation_euler = (0.872665, 0.174533, 0.523599)
bpy.context.view_layer.update()
